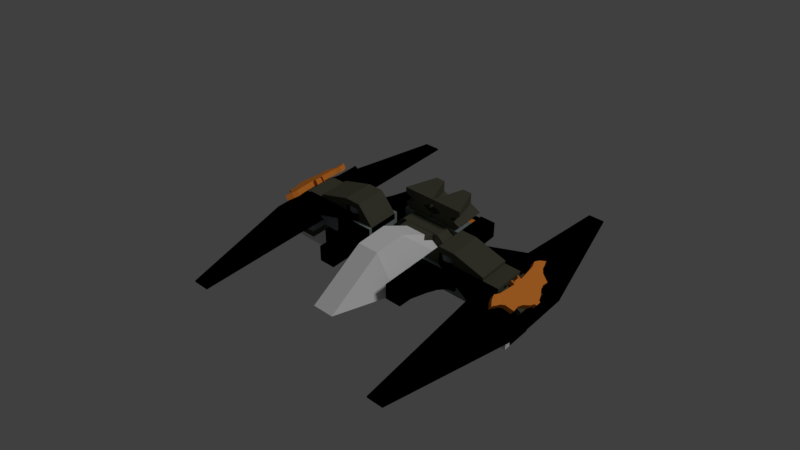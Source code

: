 # Source: completeRoof.blend  (saved by Blender 2.79.0; exported with 4.5.12 LTS)
import bpy
from mathutils import Matrix  # noqa: F401  (used for matrix-valued properties, if any)

bpy.ops.wm.read_factory_settings(use_empty=True)
scene = bpy.context.scene
scene.name = 'Scene'

# ---- collections
col_collection_1 = bpy.data.collections.new('Collection 1'); scene.collection.children.link(col_collection_1)

# ---- materials (node trees are filled in below, after node groups)
mat_transparent = bpy.data.materials.new('Transparent')
mat_transparent.alpha_threshold = 0.0
mat_transparent.use_transparent_shadow = False
mat_transparent.roughness = 0.5
mat_dark_gray = bpy.data.materials.new('Dark gray')
mat_dark_gray.alpha_threshold = 0.0
mat_dark_gray.use_transparent_shadow = False
mat_dark_gray.diffuse_color = (0.07227, 0.07227, 0.05127, 1.0)
mat_dark_gray.roughness = 0.5
mat_dark_gray.line_color = (0.0, 0.0, 0.0, 1.0)
mat_black = bpy.data.materials.new('Black')
mat_black.alpha_threshold = 0.0
mat_black.use_transparent_shadow = False
mat_black.diffuse_color = (0.0, 0.0, 0.0, 1.0)
mat_black.roughness = 0.5
mat_beige = bpy.data.materials.new('Beige')
mat_beige.alpha_threshold = 0.0
mat_beige.use_transparent_shadow = False
mat_beige.diffuse_color = (0.8, 0.2461, 0.03597, 1.0)
mat_beige.roughness = 0.5
mat_light_gray = bpy.data.materials.new('Light gray')
mat_light_gray.alpha_threshold = 0.0
mat_light_gray.use_transparent_shadow = False
mat_light_gray.diffuse_color = (0.2122, 0.2502, 0.2542, 1.0)
mat_light_gray.roughness = 0.5
mat_light_gray.line_color = (0.0, 0.0, 0.0, 1.0)
mat_light_beige = bpy.data.materials.new('Light beige')
mat_light_beige.alpha_threshold = 0.0
mat_light_beige.use_transparent_shadow = False
mat_light_beige.diffuse_color = (0.5333, 0.4621, 0.2961, 1.0)
mat_light_beige.roughness = 0.5
mat_light_beige.line_color = (0.0, 0.0, 0.0, 1.0)
mat_black_001 = bpy.data.materials.new('Black.001')
mat_black_001.alpha_threshold = 0.0
mat_black_001.use_transparent_shadow = False
mat_black_001.diffuse_color = (0.0, 0.0, 0.0, 1.0)
mat_black_001.roughness = 0.5
mat_black_001.line_color = (0.0, 0.0, 0.0, 1.0)
mat_beige_001 = bpy.data.materials.new('Beige.001')
mat_beige_001.alpha_threshold = 0.0
mat_beige_001.use_transparent_shadow = False
mat_beige_001.diffuse_color = (0.8, 0.2461, 0.03597, 1.0)
mat_beige_001.roughness = 0.5
mat_light_gray_001 = bpy.data.materials.new('Light gray.001')
mat_light_gray_001.alpha_threshold = 0.0
mat_light_gray_001.use_transparent_shadow = False
mat_light_gray_001.diffuse_color = (0.2122, 0.2502, 0.2542, 1.0)
mat_light_gray_001.roughness = 0.5
mat_light_gray_001.line_color = (0.0, 0.0, 0.0, 1.0)
mat_dark_gray_001 = bpy.data.materials.new('Dark gray.001')
mat_dark_gray_001.alpha_threshold = 0.0
mat_dark_gray_001.use_transparent_shadow = False
mat_dark_gray_001.diffuse_color = (0.07227, 0.07227, 0.05127, 1.0)
mat_dark_gray_001.roughness = 0.5
mat_dark_gray_001.line_color = (0.0, 0.0, 0.0, 1.0)
mat_black_002 = bpy.data.materials.new('Black.002')
mat_black_002.alpha_threshold = 0.0
mat_black_002.use_transparent_shadow = False
mat_black_002.diffuse_color = (0.0, 0.0, 0.0, 1.0)
mat_black_002.roughness = 0.5
mat_black_002.line_color = (0.0, 0.0, 0.0, 1.0)
mat_beige_002 = bpy.data.materials.new('Beige.002')
mat_beige_002.alpha_threshold = 0.0
mat_beige_002.use_transparent_shadow = False
mat_beige_002.diffuse_color = (0.8, 0.2461, 0.03597, 1.0)
mat_beige_002.roughness = 0.5
mat_light_gray_002 = bpy.data.materials.new('Light gray.002')
mat_light_gray_002.alpha_threshold = 0.0
mat_light_gray_002.use_transparent_shadow = False
mat_light_gray_002.diffuse_color = (0.2122, 0.2502, 0.2542, 1.0)
mat_light_gray_002.roughness = 0.5
mat_light_gray_002.line_color = (0.0, 0.0, 0.0, 1.0)
mat_dark_gray_002 = bpy.data.materials.new('Dark gray.002')
mat_dark_gray_002.alpha_threshold = 0.0
mat_dark_gray_002.use_transparent_shadow = False
mat_dark_gray_002.diffuse_color = (0.07227, 0.07227, 0.05127, 1.0)
mat_dark_gray_002.roughness = 0.5
mat_dark_gray_002.line_color = (0.0, 0.0, 0.0, 1.0)

# ---- material node trees

# ---- world
world_world = bpy.data.worlds.new('World'); scene.world = world_world
world_world.color = (0.05088, 0.05088, 0.05088)
world_world.use_sun_shadow = False
world_world.sun_shadow_jitter_overblur = 0.0
world_world.cycles.sampling_method = 'MANUAL'

# ---- cameras
cam_camera = bpy.data.cameras.new('Camera')
cam_camera.clip_end = 1e+05
cam_camera.lens = 35.0
cam_camera.sensor_width = 32.0
cam_camera.sensor_height = 18.0
cam_camera.ortho_scale = 7.314
cam_camera.dof.focus_distance = 1e+04
cam_camera.dof.aperture_fstop = 128.0

# ---- lights
light_lamp = bpy.data.lights.new('Lamp', 'SUN')
light_lamp.transmission_factor = 0.0
light_lamp.cutoff_distance = 30.0
light_lamp.angle = 0.1993
light_lamp.energy = 1.0
light_lamp.shadow_buffer_clip_start = 1.001
light_lamp.shadow_soft_size = 0.1
light_lamp.shadow_cascade_max_distance = 1000.0

# ---- meshes
me_plane_001 = bpy.data.meshes.new('Plane.001')
me_plane_001.from_pydata([(-336.0, -1902.0, -2.274), (330.7, -1902.0, -2.274), (-1003.0, 98.02, -2.274), (997.3, 98.02, -2.274), (-1003.0, -503.0, -2.274), (-1003.0, -1008.0, -2.274), (-336.0, -1902.0, -2.274), (330.7, -1902.0, -2.274), (997.3, -1008.0, -2.274), (997.3, -503.0, -2.274), (330.7, 98.02, 5.569), (-336.0, 98.02, 5.569), (-336.0, -1008.0, 15.14), (-336.0, -503.0, 15.77), (330.7, -1008.0, 15.14), (330.7, -503.0, 15.77), (-504.8, -145.5, 4.126), (-504.8, -145.5, 7.326), (-504.8, 104.5, 4.126), (-504.8, 104.5, 7.326), (495.2, -145.5, 4.126), (495.2, -145.5, 7.326), (495.2, 104.5, 4.126), (495.2, 104.5, 7.326), (-1521.0, 757.7, -0.7462), (-1521.0, 757.7, 7.254), (-1521.0, 857.7, -0.7462), (-1521.0, 857.7, 7.254), (1479.0, 757.7, -0.7462), (1479.0, 757.7, 7.254), (1479.0, 857.7, -0.7462), (1479.0, 857.7, 7.254), (-1003.0, 657.7, -0.6735), (-1003.0, 657.7, 7.326), (-1003.0, 757.7, -0.6735), (-1003.0, 757.7, 7.326), (997.3, 657.7, -0.6735), (997.3, 657.7, 7.326), (997.3, 757.7, -0.6735), (997.3, 757.7, 7.326), (-1003.0, 345.2, 4.126), (-1003.0, 345.2, 7.326), (-1003.0, 657.7, 4.126), (-1003.0, 657.7, 7.326), (997.3, 345.2, 4.126), (997.3, 345.2, 7.326), (997.3, 657.7, 4.126), (997.3, 657.7, 7.326), (-1003.0, 345.0, -5.474), (-1003.0, 345.0, 4.126), (-1003.0, 595.0, -5.474), (-1003.0, 595.0, 4.126), (997.3, 345.0, -5.474), (997.3, 345.0, 4.126), (997.3, 595.0, -5.474), (997.3, 595.0, 4.126), (4007.0, 86.49, -5.474), (4007.0, 86.49, -2.274), (3999.0, -413.5, -5.474), (3999.0, -413.5, -2.274), (-3992.0, 121.1, -5.474), (-3992.0, 121.1, -2.274), (-4001.0, -378.9, -5.474), (-4001.0, -378.9, -2.274), (-2988.0, 366.8, -5.474), (-2988.0, 366.8, -2.274), (-2992.0, 116.8, -5.474), (-2992.0, 116.8, -2.274), (-3988.0, 371.1, -5.474), (-3988.0, 371.1, -2.274), (-3992.0, 121.1, -5.474), (-3992.0, 121.1, -2.274), (-4005.0, -628.9, -8.674), (-3988.0, 371.1, -8.674), (-2988.0, 366.8, -8.674), (-3005.0, -633.2, -8.674), (-4005.0, -628.9, -5.474), (-3988.0, 371.1, -5.474), (-2988.0, 366.8, -5.474), (-3005.0, -633.2, -5.474), (-3001.0, -383.2, -5.474), (-3001.0, -383.2, -2.274), (-3005.0, -633.2, -5.474), (-3005.0, -633.2, -2.274), (-4001.0, -378.9, -5.474), (-4001.0, -378.9, -2.274), (-4005.0, -628.9, -5.474), (-4005.0, -628.9, -2.274), (-3001.0, -380.7, -16.44), (-3001.0, -380.7, -8.442), (-3003.0, -480.7, -16.44), (-3003.0, -480.7, -8.442), (-4001.0, -376.4, -16.44), (-4001.0, -376.4, -8.442), (-4003.0, -476.4, -16.44), (-4003.0, -476.4, -8.442), (-2992.0, 114.8, -9.218), (-2992.0, 114.8, -8.442), (-2994.0, 14.76, -16.44), (-2994.0, 14.76, -8.442), (-3992.0, 119.1, -9.218), (-3992.0, 119.1, -8.442), (-3994.0, 19.09, -16.44), (-3994.0, 19.09, -8.442), (-2994.0, 16.79, -16.44), (-2994.0, 16.79, -8.442), (-2999.0, -283.2, -16.44), (-2999.0, -283.2, -8.442), (-3994.0, 21.12, -16.44), (-3994.0, 21.12, -8.442), (-3999.0, -278.9, -16.44), (-3999.0, -278.9, -8.442), (-2999.0, -282.0, -16.44), (-2999.0, -282.0, -8.442), (-3001.0, -382.0, -16.44), (-3001.0, -382.0, -8.442), (-3999.0, -277.7, -16.44), (-3999.0, -277.7, -8.442), (-4001.0, -377.7, -16.44), (-4001.0, -377.7, -8.442), (4007.0, 84.46, -9.218), (4007.0, 84.46, -8.442), (4006.0, -15.54, -16.44), (4006.0, -15.54, -8.442), (3007.0, 88.79, -9.218), (3007.0, 88.79, -8.442), (3006.0, -11.21, -16.44), (3006.0, -11.21, -8.442), (4006.0, -13.51, -16.44), (4006.0, -13.51, -8.442), (4001.0, -313.5, -16.44), (4001.0, -313.5, -8.442), (3006.0, -9.177, -16.44), (3006.0, -9.177, -8.442), (3001.0, -309.2, -16.44), (3001.0, -309.2, -8.442), (4001.0, -312.3, -16.44), (4001.0, -312.3, -8.442), (3999.0, -412.3, -16.44), (3999.0, -412.3, -8.442), (3001.0, -308.0, -16.44), (3001.0, -308.0, -8.442), (2999.0, -408.0, -16.44), (2999.0, -408.0, -8.442), (2995.0, -659.2, -8.674), (3012.0, 340.8, -8.674), (4012.0, 336.5, -8.674), (3995.0, -663.5, -8.674), (2995.0, -659.2, -5.474), (3012.0, 340.8, -5.474), (4012.0, 336.5, -5.474), (3995.0, -663.5, -5.474), (4012.0, 336.5, -5.474), (4012.0, 336.5, -2.274), (4007.0, 86.49, -5.474), (4007.0, 86.49, -2.274), (3012.0, 340.8, -5.474), (3012.0, 340.8, -2.274), (3008.0, 90.82, -5.474), (3008.0, 90.82, -2.274), (3999.0, -413.5, -5.474), (3999.0, -413.5, -2.274), (3995.0, -663.5, -5.474), (3995.0, -663.5, -2.274), (2999.0, -409.2, -5.474), (2999.0, -409.2, -2.274), (2995.0, -659.2, -5.474), (2995.0, -659.2, -2.274), (3999.0, -411.0, -16.44), (3999.0, -411.0, -8.442), (3997.0, -511.0, -16.44), (3997.0, -511.0, -8.442), (2999.0, -406.7, -16.44), (2999.0, -406.7, -8.442), (2997.0, -506.7, -16.44), (2997.0, -506.7, -8.442), (1024.0, 343.6, -5.474), (647.1, 346.2, 7.379), (1020.0, 93.59, -5.474), (642.8, 96.26, 7.379), (-1025.0, 352.5, -5.474), (-653.2, 352.1, 7.34), (-1030.0, 102.5, -5.474), (-657.5, 102.1, 7.34), (1022.0, 218.6, -5.474), (1024.0, 343.6, 0.9265), (644.9, 221.3, 7.379), (1020.0, 93.59, 0.9265), (-4.832, 98.02, -5.474), (-4.832, 98.02, 7.326), (-1030.0, 102.5, 0.9265), (-1028.0, 227.5, -5.474), (-655.4, 227.1, 7.34), (-1025.0, 352.5, 0.9265), (-0.5037, 348.0, -5.474), (-0.5037, 348.0, 7.326), (-2.668, 223.0, 7.326), (-2.668, 223.0, -5.474), (-0.5037, 348.0, 0.9265), (-1028.0, 227.5, 0.9265), (-4.832, 98.02, 0.9265), (1022.0, 218.6, 0.9265), (1023.0, 281.1, -5.474), (898.3, 343.4, 4.122), (643.9, 158.8, 7.379), (1020.0, 93.59, -2.274), (507.6, 95.81, -5.474), (-517.3, 100.2, 7.326), (-1030.0, 102.5, -2.274), (-1029.0, 165.0, -5.474), (-654.3, 289.6, 7.34), (-1025.0, 352.5, -2.274), (-513.0, 350.2, -5.474), (512.0, 345.8, 7.326), (1021.0, 156.1, -5.474), (1024.0, 343.6, -2.274), (646.0, 283.7, 7.379), (893.9, 93.45, 4.122), (-517.3, 100.2, -5.474), (507.6, 95.81, 7.326), (-881.0, 101.8, 4.126), (-1027.0, 290.0, -5.474), (-656.5, 164.6, 7.34), (-876.6, 351.8, 4.126), (512.0, 345.8, -5.474), (-513.0, 350.2, 7.326), (-1.586, 285.5, 7.326), (-3.75, 160.5, 7.326), (-515.1, 225.2, 7.326), (509.8, 220.8, 7.326), (-1.586, 285.5, -5.474), (-3.75, 160.5, -5.474), (509.8, 220.8, -5.474), (-515.1, 225.2, -5.474), (512.0, 345.8, 0.9265), (-513.0, 350.2, 0.9265), (-0.5037, 348.0, -2.274), (-0.5037, 348.0, 4.126), (-1027.0, 290.0, 0.9265), (-1029.0, 165.0, 0.9265), (-1028.0, 227.5, -2.274), (-878.8, 226.8, 4.126), (-517.3, 100.2, 0.9265), (507.6, 95.81, 0.9265), (-4.832, 98.02, -2.274), (-4.832, 98.02, 4.126), (1021.0, 156.1, 0.9265), (1023.0, 281.1, 0.9265), (1022.0, 218.6, -2.274), (896.1, 218.4, 4.122), (897.2, 280.9, 4.122), (1023.0, 281.1, -2.274), (1021.0, 156.1, -2.274), (507.6, 95.81, 4.126), (507.6, 95.81, -2.274), (-517.3, 100.2, -2.274), (-879.9, 164.3, 4.126), (-1029.0, 165.0, -2.274), (-1027.0, 290.0, -2.274), (-513.0, 350.2, 4.126), (-513.0, 350.2, -2.274), (512.0, 345.8, -2.274), (-516.2, 162.7, -5.474), (508.7, 158.3, -5.474), (510.9, 283.3, -5.474), (508.7, 158.3, 7.326), (-516.2, 162.7, 7.326), (-514.1, 287.7, 7.326), (510.9, 283.3, 7.326), (-514.1, 287.7, -5.474), (512.0, 345.8, 4.126), (-877.7, 289.3, 4.126), (-517.3, 100.2, 4.126), (895.0, 155.9, 4.122), (151.7, 357.7, 7.326), (-2.668, 357.7, 10.13), (151.7, 857.7, 7.326), (-2.668, 857.7, 10.13), (842.9, 357.7, 7.326), (997.3, 357.7, 10.13), (842.9, 857.7, 7.326), (997.3, 857.7, 10.13), (327.8, 357.7, 12.93), (-1.566, 357.7, 18.53), (351.6, 857.7, 12.93), (351.0, 857.7, 18.53), (669.1, 357.7, 12.93), (998.4, 357.7, 18.53), (645.9, 857.7, 12.93), (645.9, 857.7, 18.53), (645.9, 857.7, 15.73), (998.4, 357.7, 15.73), (-1.566, 357.7, 15.73), (351.6, 857.7, 15.73), (659.6, 357.7, 12.93), (997.2, 357.7, 10.13), (659.6, 857.7, 12.93), (997.2, 857.7, 10.13), (335.2, 357.7, 12.94), (-2.754, 357.7, 10.14), (335.2, 857.7, 12.94), (-2.754, 857.7, 10.14), (-672.2, 357.7, 12.93), (-1002.0, 357.7, 18.53), (-648.4, 857.7, 12.93), (-649.0, 857.7, 18.53), (-330.9, 357.7, 12.93), (-1.566, 357.7, 18.53), (-354.1, 857.7, 12.93), (-354.1, 857.7, 18.53), (-354.1, 857.7, 15.73), (-1.566, 357.7, 15.73), (-1002.0, 357.7, 15.73), (-648.4, 857.7, 15.73), (-848.3, 357.7, 7.326), (-1003.0, 357.7, 10.13), (-848.3, 857.7, 7.326), (-1003.0, 857.7, 10.13), (-157.1, 357.7, 7.326), (-2.668, 357.7, 10.13), (-157.1, 857.7, 7.326), (-2.668, 857.7, 10.13), (-340.4, 357.7, 12.93), (-2.755, 357.7, 10.13), (-340.4, 857.7, 12.93), (-2.755, 857.7, 10.13), (-664.8, 357.7, 12.94), (-1003.0, 357.7, 10.14), (-664.8, 857.7, 12.94), (-1003.0, 857.7, 10.14), (495.2, -395.5, -2.274), (495.2, -395.5, -1.429), (-504.8, -395.5, -2.274), (-504.8, -395.5, -1.429), (495.2, -145.5, -2.274), (495.2, -145.5, 4.126), (-504.8, -145.5, -2.274), (-504.8, -145.5, 4.126), (-504.8, -145.5, -2.274), (-504.8, -145.5, 4.126), (-504.8, 104.5, -2.274), (-504.8, 104.5, 4.126), (495.2, -145.5, -2.274), (495.2, -145.5, 4.126), (495.2, 104.5, -2.274), (495.2, 104.5, 4.126)], [], [(15, 9, 3, 10), (4, 13, 11, 2), (13, 15, 10, 11), (0, 6, 12, 5), (5, 12, 13, 4), (6, 7, 14, 12), (12, 14, 15, 13), (7, 1, 8, 14), (14, 8, 9, 15), (16, 17, 19, 18), (18, 19, 23, 22), (22, 23, 21, 20), (20, 21, 17, 16), (18, 22, 20, 16), (23, 19, 17, 21), (24, 25, 27, 26), (26, 27, 31, 30), (30, 31, 29, 28), (28, 29, 25, 24), (26, 30, 28, 24), (31, 27, 25, 29), (32, 33, 35, 34), (34, 35, 39, 38), (38, 39, 37, 36), (36, 37, 33, 32), (34, 38, 36, 32), (39, 35, 33, 37), (40, 41, 43, 42), (42, 43, 47, 46), (46, 47, 45, 44), (44, 45, 41, 40), (42, 46, 44, 40), (47, 43, 41, 45), (48, 49, 51, 50), (50, 51, 55, 54), (54, 55, 53, 52), (52, 53, 49, 48), (50, 54, 52, 48), (55, 51, 49, 53), (56, 57, 59, 58), (58, 59, 63, 62), (62, 63, 61, 60), (60, 61, 57, 56), (58, 62, 60, 56), (63, 59, 57, 61), (64, 65, 67, 66), (66, 67, 71, 70), (70, 71, 69, 68), (68, 69, 65, 64), (66, 70, 68, 64), (71, 67, 65, 69), (72, 73, 74, 75), (76, 79, 78, 77), (72, 76, 77, 73), (73, 77, 78, 74), (74, 78, 79, 75), (76, 72, 75, 79), (80, 81, 83, 82), (82, 83, 87, 86), (86, 87, 85, 84), (84, 85, 81, 80), (82, 86, 84, 80), (87, 83, 81, 85), (88, 89, 91, 90), (90, 91, 95, 94), (94, 95, 93, 92), (92, 93, 89, 88), (90, 94, 92, 88), (95, 91, 89, 93), (96, 97, 99, 98), (98, 99, 103, 102), (102, 103, 101, 100), (100, 101, 97, 96), (98, 102, 100, 96), (103, 99, 97, 101), (104, 105, 107, 106), (106, 107, 111, 110), (110, 111, 109, 108), (108, 109, 105, 104), (106, 110, 108, 104), (111, 107, 105, 109), (112, 113, 115, 114), (114, 115, 119, 118), (118, 119, 117, 116), (116, 117, 113, 112), (114, 118, 116, 112), (119, 115, 113, 117), (120, 121, 123, 122), (122, 123, 127, 126), (126, 127, 125, 124), (124, 125, 121, 120), (122, 126, 124, 120), (127, 123, 121, 125), (128, 129, 131, 130), (130, 131, 135, 134), (134, 135, 133, 132), (132, 133, 129, 128), (130, 134, 132, 128), (135, 131, 129, 133), (136, 137, 139, 138), (138, 139, 143, 142), (142, 143, 141, 140), (140, 141, 137, 136), (138, 142, 140, 136), (143, 139, 137, 141), (144, 145, 146, 147), (148, 151, 150, 149), (144, 148, 149, 145), (145, 149, 150, 146), (146, 150, 151, 147), (148, 144, 147, 151), (152, 153, 155, 154), (154, 155, 159, 158), (158, 159, 157, 156), (156, 157, 153, 152), (154, 158, 156, 152), (159, 155, 153, 157), (160, 161, 163, 162), (162, 163, 167, 166), (166, 167, 165, 164), (164, 165, 161, 160), (162, 166, 164, 160), (167, 163, 161, 165), (168, 169, 171, 170), (170, 171, 175, 174), (174, 175, 173, 172), (172, 173, 169, 168), (170, 174, 172, 168), (175, 171, 169, 173), (273, 204, 179, 217), (272, 207, 183, 220), (271, 210, 181, 223), (270, 213, 177, 203), (269, 221, 180, 212), (268, 216, 177, 213), (267, 226, 195, 225), (266, 227, 196, 228), (265, 204, 186, 229), (264, 230, 194, 224), (263, 231, 197, 232), (262, 209, 191, 233), (261, 234, 185, 215), (260, 235, 198, 236), (259, 225, 195, 237), (258, 238, 193, 211), (257, 239, 199, 240), (256, 222, 192, 241), (255, 242, 190, 208), (254, 243, 200, 244), (253, 219, 189, 245), (252, 246, 187, 205), (251, 247, 201, 248), (250, 216, 186, 249), (247, 250, 249, 201), (185, 203, 250, 247), (203, 177, 216, 250), (202, 251, 248, 184), (176, 215, 251, 202), (215, 185, 247, 251), (214, 252, 205, 178), (184, 248, 252, 214), (248, 201, 246, 252), (243, 253, 245, 200), (187, 217, 253, 243), (217, 179, 219, 253), (206, 254, 244, 188), (178, 205, 254, 206), (205, 187, 243, 254), (218, 255, 208, 182), (188, 244, 255, 218), (244, 200, 242, 255), (239, 256, 241, 199), (190, 220, 256, 239), (220, 183, 222, 256), (209, 257, 240, 191), (182, 208, 257, 209), (208, 190, 239, 257), (221, 258, 211, 180), (191, 240, 258, 221), (240, 199, 238, 258), (235, 259, 237, 198), (193, 223, 259, 235), (223, 181, 225, 259), (212, 260, 236, 194), (180, 211, 260, 212), (211, 193, 235, 260), (224, 261, 215, 176), (194, 236, 261, 224), (236, 198, 234, 261), (231, 262, 233, 197), (188, 218, 262, 231), (218, 182, 209, 262), (214, 263, 232, 184), (178, 206, 263, 214), (206, 188, 231, 263), (202, 264, 224, 176), (184, 232, 264, 202), (232, 197, 230, 264), (227, 265, 229, 196), (189, 219, 265, 227), (219, 179, 204, 265), (222, 266, 228, 192), (183, 207, 266, 222), (207, 189, 227, 266), (210, 267, 225, 181), (192, 228, 267, 210), (228, 196, 226, 267), (226, 268, 213, 195), (196, 229, 268, 226), (229, 186, 216, 268), (230, 269, 212, 194), (197, 233, 269, 230), (233, 191, 221, 269), (234, 270, 203, 185), (198, 237, 270, 234), (237, 195, 213, 270), (238, 271, 223, 193), (199, 241, 271, 238), (241, 192, 210, 271), (242, 272, 220, 190), (200, 245, 272, 242), (245, 189, 207, 272), (246, 273, 217, 187), (201, 249, 273, 246), (249, 186, 204, 273), (274, 275, 277, 276), (276, 277, 281, 280), (280, 281, 279, 278), (278, 279, 275, 274), (276, 280, 278, 274), (281, 277, 275, 279), (292, 283, 285, 293), (284, 293, 285, 289, 290, 288), (290, 289, 287, 291), (286, 291, 287, 283, 292, 282), (284, 288, 286, 282), (289, 285, 283, 287), (288, 290, 291, 286), (282, 292, 293, 284), (294, 295, 297, 296), (296, 297, 301, 300), (300, 301, 299, 298), (298, 299, 295, 294), (296, 300, 298, 294), (301, 297, 295, 299), (312, 303, 305, 313), (304, 313, 305, 309, 310, 308), (310, 309, 307, 311), (306, 311, 307, 303, 312, 302), (304, 308, 306, 302), (309, 305, 303, 307), (308, 310, 311, 306), (302, 312, 313, 304), (314, 315, 317, 316), (316, 317, 321, 320), (320, 321, 319, 318), (318, 319, 315, 314), (316, 320, 318, 314), (321, 317, 315, 319), (322, 323, 325, 324), (324, 325, 329, 328), (328, 329, 327, 326), (326, 327, 323, 322), (324, 328, 326, 322), (329, 325, 323, 327), (330, 331, 333, 332), (332, 333, 337, 336), (336, 337, 335, 334), (334, 335, 331, 330), (332, 336, 334, 330), (337, 333, 331, 335), (338, 339, 341, 340), (340, 341, 345, 344), (344, 345, 343, 342), (342, 343, 339, 338), (340, 344, 342, 338), (345, 341, 339, 343)])
me_plane_001.polygons.foreach_set('material_index', [0, 0, 0, 0, 0, 0, 0, 0, 0, 1, 1, 1, 1, 1, 1, 2, 2, 2, 2, 2, 2, 3, 3, 3, 3, 3, 3, 4, 4, 4, 4, 4, 4, 4, 4, 4, 4, 4, 4, 4, 4, 4, 4, 4, 4, 4, 4, 4, 4, 4, 4, 1, 1, 1, 1, 1, 1, 4, 4, 4, 4, 4, 4, 0, 0, 0, 0, 0, 0, 2, 2, 2, 2, 2, 2, 2, 2, 2, 2, 2, 2, 2, 2, 2, 2, 2, 2, 2, 2, 2, 2, 2, 2, 2, 2, 2, 2, 2, 2, 2, 2, 2, 2, 2, 2, 1, 1, 1, 1, 1, 1, 4, 4, 4, 4, 4, 4, 4, 4, 4, 4, 4, 4, 0, 0, 0, 0, 0, 0, 1, 1, 1, 1, 1, 1, 1, 1, 1, 1, 1, 1, 1, 1, 1, 1, 1, 1, 1, 1, 1, 1, 1, 1, 1, 1, 1, 1, 1, 1, 1, 1, 1, 1, 1, 1, 1, 1, 1, 1, 1, 1, 1, 1, 1, 1, 1, 1, 1, 1, 1, 1, 1, 1, 1, 1, 1, 1, 1, 1, 1, 1, 1, 1, 1, 1, 1, 1, 1, 1, 1, 1, 1, 1, 1, 1, 1, 1, 1, 1, 1, 1, 1, 1, 1, 1, 1, 1, 1, 1, 1, 1, 1, 1, 1, 1, 1, 1, 1, 1, 1, 1, 1, 1, 1, 1, 1, 1, 1, 1, 1, 1, 1, 1, 1, 1, 1, 1, 1, 1, 1, 1, 1, 1, 1, 1, 1, 1, 1, 1, 1, 1, 1, 1, 1, 1, 5, 5, 5, 5, 5, 5, 2, 2, 2, 2, 2, 2])
me_plane_001.materials.append(mat_transparent)
me_plane_001.materials.append(mat_dark_gray)
me_plane_001.materials.append(mat_black)
me_plane_001.materials.append(mat_beige)
me_plane_001.materials.append(mat_light_gray)
me_plane_001.materials.append(mat_light_beige)
me_plane_001.use_remesh_preserve_volume = False
me_plane_001.use_remesh_preserve_attributes = False
me_plane_001.use_mirror_vertex_groups = False
me_plane_001.update()
me_cube_002 = bpy.data.meshes.new('Cube.002')
me_cube_002.from_pydata([(1.8e-05, -0.5646, -2.213), (1.8e-05, -2.565, -2.213), (-2.0, -1.234, -2.213), (-2.0, -0.5646, -2.213), (1.848e-05, -0.5646, -0.2126), (1.735e-05, -2.565, -2.045), (-2.0, -1.234, -2.045), (-2.0, -0.5646, -2.045), (1.788e-05, -1.234, -0.2126), (-2.0, -1.234, -2.045), (-0.4, -0.5646, -0.2126), (-0.4, -2.565, -2.045), (-0.4, -1.234, -0.2126), (-0.4, -2.565, -2.213), (-0.24, 2.113, -1.879), (-0.24, 0.5065, -1.879), (-0.84, 2.113, -1.879), (-0.2718, 0.5065, -1.879), (-0.24, 1.444, -1.879), (-0.24, 1.134, -1.879), (-0.24, 0.7819, -1.879), (-0.283, 0.7819, -1.879), (-0.4816, 1.216, -1.879), (-0.84, 1.444, -1.879), (-0.54, 2.113, -1.879), (-0.24, 0.6442, -1.879), (-0.2559, 0.5065, -1.879), (-0.84, 1.779, -1.879), (-0.24, 1.779, -1.879), (-0.24, 1.289, -1.879), (-0.24, 0.9579, -1.879), (-0.2718, 0.6442, -1.879), (-0.367, 1.038, -1.879), (-0.6681, 1.426, -1.879), (-0.54, 1.444, -1.879), (-0.2982, 1.134, -1.879), (-0.2681, 0.7819, -1.879), (-0.2752, 0.9579, -1.879), (-0.447, 1.289, -1.879), (-0.54, 1.779, -1.879), (-0.2619, 0.6442, -1.879), (-0.24, 2.113, -0.2126), (-0.24, 0.5065, -0.2126), (-0.84, 2.113, -0.2126), (-0.2718, 0.5065, -0.2126), (-0.24, 1.444, -0.2126), (-0.24, 1.134, -0.2126), (-0.24, 0.7819, -0.2126), (-0.283, 0.7819, -0.2126), (-0.4816, 1.216, -0.2126), (-0.84, 1.444, -0.2126), (-0.54, 2.113, -0.2126), (-0.24, 0.6442, -0.2126), (-0.2559, 0.5065, -0.2126), (-0.84, 1.779, -0.2126), (-0.24, 1.779, -0.2126), (-0.24, 1.289, -0.2126), (-0.24, 0.9579, -0.2126), (-0.2718, 0.6442, -0.2126), (-0.367, 1.038, -0.2126), (-0.6681, 1.426, -0.2126), (-0.54, 1.444, -0.2126), (-0.2982, 1.134, -0.2126), (-0.2681, 0.7819, -0.2126), (-0.2752, 0.9579, -0.2126), (-0.447, 1.289, -0.2126), (-0.54, 1.779, -0.2126), (-0.2619, 0.6442, -0.2126), (0.4979, -1.548, 0.1694), (-0.4996, -1.548, 0.1694), (0.4979, -1.548, 0.1694), (0.4979, -1.548, 0.1694), (0.4979, -1.548, 0.1694), (0.4661, -1.572, 0.1348), (-0.4748, -1.567, 0.1415), (-0.4996, -1.548, 0.1694), (-0.4996, -1.548, 0.1694), (-0.4996, -1.548, 0.1694), (-0.4331, -1.397, 0.3861), (-0.3666, -1.321, 0.4944), (-0.3001, -1.397, 0.3861), (-0.05652, -1.321, 0.4944), (-0.0463, -1.321, 0.4944), (-0.03413, -1.397, 0.3861), (0.05291, -1.397, 0.3861), (0.05291, -1.321, 0.4944), (0.06377, -1.321, 0.4944), (0.2984, -1.397, 0.3861), (0.3649, -1.321, 0.4944), (0.4314, -1.397, 0.3861), (0.4314, -1.623, 0.06108), (0.4314, -1.548, 0.1694), (0.4314, -1.472, 0.2777), (0.4314, -1.397, 0.3861), (0.3463, -1.77, -0.151), (0.3907, -1.645, -0.02426), (0.3649, -1.548, 0.1694), (0.3649, -1.472, 0.2777), (0.3649, -1.397, 0.3861), (0.3141, -2.07, -0.5812), (0.2984, -1.623, 0.06108), (0.2984, -1.548, 0.1694), (0.2984, -1.397, 0.3861), (0.2984, -1.397, 0.3863), (0.2319, -2.042, -0.5419), (0.2319, -1.623, 0.06108), (0.2319, -1.548, 0.1694), (0.2319, -1.426, 0.3448), (0.1654, -2.105, -0.6321), (0.1654, -1.623, 0.06108), (0.1654, -1.548, 0.1694), (0.06377, -1.472, 0.2777), (0.06377, -1.397, 0.3861), (0.09887, -2.247, -0.8353), (0.09887, -1.623, 0.06108), (0.09887, -1.548, 0.1694), (0.05291, -1.472, 0.2777), (0.03237, -1.397, 0.3861), (0.03237, -2.379, -1.025), (0.0389, -2.312, -0.9299), (0.03237, -1.623, 0.06108), (0.03237, -1.548, 0.1694), (0.03237, -1.472, 0.2777), (0.03237, -1.472, 0.2777), (-0.03413, -2.379, -1.025), (-0.04041, -2.316, -0.94), (-0.03413, -1.623, 0.06108), (-0.03413, -1.548, 0.1694), (-0.03413, -1.472, 0.2777), (-0.03413, -1.472, 0.2777), (-0.1006, -2.247, -0.8353), (-0.1006, -1.623, 0.06108), (-0.1006, -1.548, 0.1694), (-0.0463, -1.472, 0.2777), (-0.03413, -1.472, 0.2777), (-0.1671, -2.105, -0.6321), (-0.1671, -1.623, 0.06108), (-0.1671, -1.548, 0.1694), (-0.05652, -1.472, 0.2777), (-0.05652, -1.397, 0.3861), (-0.2336, -2.042, -0.5419), (-0.2336, -1.623, 0.06108), (-0.2336, -1.548, 0.1694), (-0.2336, -1.426, 0.3448), (-0.3001, -2.07, -0.5812), (-0.3001, -1.623, 0.06108), (-0.3001, -1.548, 0.1694), (-0.3001, -1.397, 0.3861), (-0.3001, -1.397, 0.3861), (-0.343, -1.77, -0.151), (-0.3956, -1.642, -0.0004406), (-0.3666, -1.548, 0.1694), (-0.3666, -1.472, 0.2777), (-0.3666, -1.397, 0.3861), (-0.4331, -1.623, 0.06108), (-0.4331, -1.548, 0.1694), (-0.4331, -1.472, 0.2777), (-0.4331, -1.397, 0.3861), (0.4979, -1.662, 0.6558), (-0.4996, -1.662, 0.6558), (0.4979, -1.662, 0.6558), (0.4979, -1.662, 0.6558), (0.4979, -1.662, 0.6558), (0.4661, -1.686, 0.6212), (-0.4748, -1.681, 0.6278), (-0.4996, -1.662, 0.6558), (-0.4996, -1.662, 0.6558), (-0.4996, -1.662, 0.6558), (-0.4331, -1.511, 0.8724), (-0.3666, -1.435, 0.9808), (-0.3001, -1.511, 0.8724), (-0.05651, -1.435, 0.9808), (-0.0463, -1.435, 0.9808), (-0.03412, -1.511, 0.8724), (0.05292, -1.511, 0.8724), (0.05292, -1.435, 0.9808), (0.06377, -1.435, 0.9808), (0.2984, -1.511, 0.8724), (0.3649, -1.435, 0.9808), (0.4314, -1.511, 0.8724), (0.4314, -1.737, 0.5474), (0.4314, -1.662, 0.6558), (0.4314, -1.586, 0.7641), (0.4314, -1.511, 0.8724), (0.3463, -1.884, 0.3354), (0.3907, -1.759, 0.4621), (0.3649, -1.662, 0.6558), (0.3649, -1.586, 0.7641), (0.3649, -1.511, 0.8724), (0.3141, -2.184, -0.09482), (0.2984, -1.737, 0.5474), (0.2984, -1.662, 0.6558), (0.2984, -1.511, 0.8724), (0.2984, -1.511, 0.8727), (0.2319, -2.156, -0.05554), (0.2319, -1.737, 0.5474), (0.2319, -1.662, 0.6558), (0.2319, -1.54, 0.8311), (0.1654, -2.219, -0.1457), (0.1654, -1.737, 0.5474), (0.1654, -1.662, 0.6558), (0.06377, -1.586, 0.7641), (0.06377, -1.511, 0.8724), (0.09888, -2.36, -0.3489), (0.09888, -1.737, 0.5474), (0.09888, -1.662, 0.6558), (0.05292, -1.586, 0.7641), (0.03238, -1.511, 0.8724), (0.03238, -2.493, -0.539), (0.03891, -2.426, -0.4435), (0.03238, -1.737, 0.5474), (0.03238, -1.662, 0.6558), (0.03238, -1.586, 0.7641), (0.03238, -1.586, 0.7641), (-0.03412, -2.493, -0.539), (-0.04041, -2.43, -0.4537), (-0.03412, -1.737, 0.5474), (-0.03412, -1.662, 0.6558), (-0.03412, -1.586, 0.7641), (-0.03412, -1.586, 0.7641), (-0.1006, -2.36, -0.3489), (-0.1006, -1.737, 0.5474), (-0.1006, -1.662, 0.6558), (-0.0463, -1.586, 0.7641), (-0.03412, -1.586, 0.7641), (-0.1671, -2.219, -0.1457), (-0.1671, -1.737, 0.5474), (-0.1671, -1.662, 0.6558), (-0.05651, -1.586, 0.7641), (-0.05651, -1.511, 0.8724), (-0.2336, -2.156, -0.05554), (-0.2336, -1.737, 0.5474), (-0.2336, -1.662, 0.6558), (-0.2336, -1.54, 0.8311), (-0.3001, -2.184, -0.09482), (-0.3001, -1.737, 0.5474), (-0.3001, -1.662, 0.6558), (-0.3001, -1.511, 0.8724), (-0.3001, -1.511, 0.8724), (-0.343, -1.884, 0.3354), (-0.3956, -1.756, 0.4859), (-0.3666, -1.662, 0.6558), (-0.3666, -1.586, 0.7641), (-0.3666, -1.511, 0.8724), (-0.4331, -1.737, 0.5474), (-0.4331, -1.662, 0.6558), (-0.4331, -1.586, 0.7641), (-0.4331, -1.511, 0.8724), (-0.2, -0.5646, -1.879), (-0.2, -0.5646, -0.2126), (-0.2, 2.113, -1.879), (-0.2, 2.113, -0.2126), (-0.24, -0.5646, -1.879), (-0.24, -0.5646, -0.2126), (-0.24, 2.113, -1.879), (-0.24, 2.113, -0.2126), (-0.09998, 1.444, 0.4541), (-0.09998, 1.444, 1.121), (-0.1195, 1.437, 0.4541), (-0.1195, 1.437, 1.121), (-0.1383, 1.418, 0.4541), (-0.1383, 1.418, 1.121), (-0.1555, 1.387, 0.4541), (-0.1555, 1.387, 1.121), (-0.1707, 1.346, 0.4541), (-0.1707, 1.346, 1.121), (-0.1831, 1.295, 0.4541), (-0.1831, 1.295, 1.121), (-0.1924, 1.237, 0.4541), (-0.1924, 1.237, 1.121), (-0.1981, 1.174, 0.4541), (-0.1981, 1.174, 1.121), (-0.2, 1.109, 0.4541), (-0.2, 1.109, 1.121), (-0.1981, 1.044, 0.4541), (-0.1981, 1.044, 1.121), (-0.1924, 0.981, 0.4541), (-0.1924, 0.981, 1.121), (-0.1831, 0.9231, 0.4541), (-0.1831, 0.9231, 1.121), (-0.1707, 0.8724, 0.4541), (-0.1707, 0.8724, 1.121), (-0.1555, 0.8307, 0.4541), (-0.1555, 0.8307, 1.121), (-0.1383, 0.7998, 0.4541), (-0.1383, 0.7998, 1.121), (-0.1195, 0.7808, 0.4541), (-0.1195, 0.7808, 1.121), (-0.09998, 0.7743, 0.4541), (-0.09998, 0.7743, 1.121), (-0.08047, 0.7808, 0.4541), (-0.08047, 0.7808, 1.121), (-0.06171, 0.7998, 0.4541), (-0.06171, 0.7998, 1.121), (-0.04443, 0.8307, 0.4541), (-0.04443, 0.8307, 1.121), (-0.02927, 0.8724, 0.4541), (-0.02927, 0.8724, 1.121), (-0.01684, 0.9231, 0.4541), (-0.01684, 0.9231, 1.121), (-0.007595, 0.981, 0.4541), (-0.007595, 0.981, 1.121), (-0.001904, 1.044, 0.4541), (-0.001904, 1.044, 1.121), (1.735e-05, 1.109, 0.4541), (1.735e-05, 1.109, 1.121), (-0.001904, 1.174, 0.4541), (-0.001904, 1.174, 1.121), (-0.007595, 1.237, 0.4541), (-0.007595, 1.237, 1.121), (-0.01684, 1.295, 0.4541), (-0.01684, 1.295, 1.121), (-0.02927, 1.346, 0.4541), (-0.02927, 1.346, 1.121), (-0.04443, 1.387, 0.4541), (-0.04443, 1.387, 1.121), (-0.06171, 1.418, 0.4541), (-0.06171, 1.418, 1.121), (-0.08047, 1.437, 0.4541), (-0.08047, 1.437, 1.121), (1.848e-05, -0.5646, -2.213), (1.872e-05, -2.565, -2.213), (2.0, -1.234, -2.213), (2.0, -0.5646, -2.213), (1.812e-05, -0.5646, -0.2126), (1.931e-05, -2.565, -2.045), (2.0, -1.234, -2.045), (2.0, -0.5646, -2.045), (1.872e-05, -1.234, -0.2126), (2.0, -1.234, -2.045), (0.4, -0.5646, -0.2126), (0.4, -2.565, -2.045), (0.4, -1.234, -0.2126), (0.4, -2.565, -2.213), (0.2, -0.5646, -2.213), (0.2, -0.5646, -1.546), (0.2, 2.113, -2.213), (0.2, 2.113, -1.546), (-0.2, -0.5646, -2.213), (-0.2, -0.5646, -1.546), (-0.2, 2.113, -2.213), (-0.2, 2.113, -1.546), (0.2, -0.5646, -1.546), (0.2, -0.5646, -0.8792), (0.2, 2.113, -1.546), (0.2, 2.113, -0.8792), (-0.2, -0.5646, -1.546), (-0.2, -0.5646, -0.8792), (-0.2, 2.113, -1.546), (-0.2, 2.113, -0.8792), (0.2, -0.5646, -0.8792), (0.2, -0.5646, -0.2126), (0.2, 2.113, -0.8792), (0.2, 2.113, -0.2126), (-0.2, -0.5646, -0.8792), (-0.2, -0.5646, -0.2126), (-0.2, 2.113, -0.8792), (-0.2, 2.113, -0.2126), (1.764e-05, -1.234, -0.2126), (1.764e-05, -1.234, 0.4541), (1.758e-05, 0.1049, -0.2126), (1.758e-05, 0.1049, 0.4541), (-0.2, -1.234, -0.2126), (-0.2, -1.234, 0.4541), (-0.2, 0.1049, -0.2126), (-0.2, 0.1049, 0.4541), (0.2, -1.234, -0.2126), (0.2, -1.234, 0.4541), (0.2, 0.1049, -0.2126), (0.2, 0.1049, 0.4541), (1.764e-05, -1.234, -0.2126), (1.764e-05, -1.234, 0.4541), (1.758e-05, 0.1049, -0.2126), (1.758e-05, 0.1049, 0.4541), (0.58, -1.234, -0.2126), (0.58, -1.234, 0.4541), (0.2, 1.444, -0.2126), (0.2, 1.444, 0.4541), (-0.58, -1.234, -0.2126), (-0.58, -1.234, 0.4541), (-0.2, 1.444, -0.2126), (-0.2, 1.444, 0.4541), (0.3267, 0.5512, -0.2126), (0.4534, -0.3414, -0.2126), (0.58, -1.234, 0.009655), (0.58, -1.234, 0.2319), (0.4534, -0.3414, 0.4541), (0.3267, 0.5512, 0.4541), (0.2, 1.444, 0.2319), (0.2, 1.444, 0.009655), (-0.06665, 1.444, -0.2126), (0.06668, 1.444, -0.2126), (0.06668, 1.444, 0.4541), (-0.06665, 1.444, 0.4541), (-0.2, 1.444, 0.2319), (-0.2, 1.444, 0.009655), (-0.4533, -0.3414, -0.2126), (-0.3266, 0.5512, -0.2126), (-0.3266, 0.5512, 0.4541), (-0.4533, -0.3414, 0.4541), (-0.58, -1.234, 0.2319), (-0.58, -1.234, 0.009655), (0.2, -1.234, -0.2126), (-0.2, -1.234, -0.2126), (-0.2, -1.234, 0.4541), (0.2, -1.234, 0.4541), (-0.1089, 0.5512, 0.4541), (-0.2, 0.1049, 0.4541), (0.1089, 0.5512, 0.4541), (0.2, 0.1049, 0.4541), (0.1089, 0.5512, -0.2126), (0.1511, -0.3414, -0.2126), (-0.1089, 0.5512, -0.2126), (-0.1511, -0.3414, -0.2126), (-0.2, -1.234, 0.009655), (0.2, -1.234, 0.009655), (-0.2, -1.234, 0.2319), (0.2, -1.234, 0.2319), (-0.3266, 0.5512, 0.009655), (-0.4533, -0.3414, 0.009655), (-0.3266, 0.5512, 0.2319), (-0.4533, -0.3414, 0.2319), (0.06668, 1.444, 0.009655), (-0.06665, 1.444, 0.009655), (0.06668, 1.444, 0.2319), (-0.06665, 1.444, 0.2319), (0.4534, -0.3414, 0.009655), (0.3267, 0.5512, 0.009655), (0.4534, -0.3414, 0.2319), (0.3267, 0.5512, 0.2319), (0.2, 1.444, -0.2126), (0.2, 0.7743, 1.787), (0.2, 2.113, -0.2126), (0.2, 1.444, 1.787), (-0.2, 1.444, -0.2126), (-0.2, 0.7743, 1.787), (-0.2, 2.113, -0.2126), (-0.2, 1.444, 1.787), (0.2, 1.444, 1.121), (0.2, 0.7743, 1.121), (0.2, 1.671, 1.121), (0.2, 1.895, 0.4541), (-0.2, 1.671, 1.121), (-0.2, 1.895, 0.4541), (-0.2, 0.7743, 1.121), (-0.2, 1.444, 1.121), (0.2, 1.444, -0.2126), (0.2, 1.444, 1.787), (1.729e-05, 2.113, -0.2126), (1.729e-05, 1.444, 1.787), (-0.2, 1.444, -0.2126), (-0.2, 1.444, 1.787), (1.729e-05, 1.444, -0.2126), (1.729e-05, 0.7743, 1.787), (1.729e-05, 1.444, 1.121), (1.729e-05, 0.7743, 1.121), (-0.2, 1.444, 0.4541), (-0.2, 1.444, 1.121), (1.729e-05, 1.895, 0.4541), (1.729e-05, 1.671, 1.121), (0.2, 1.444, 0.4541), (0.2, 1.444, 1.121), (1.729e-05, 1.444, 1.787), (1.729e-05, 1.444, -0.2126), (0.1, 1.444, 0.4541), (0.1, 1.444, 1.121), (0.08051, 1.437, 0.4541), (0.08051, 1.437, 1.121), (0.06175, 1.418, 0.4541), (0.06175, 1.418, 1.121), (0.04446, 1.387, 0.4541), (0.04446, 1.387, 1.121), (0.02931, 1.346, 0.4541), (0.02931, 1.346, 1.121), (0.01687, 1.295, 0.4541), (0.01687, 1.295, 1.121), (0.007629, 1.237, 0.4541), (0.007629, 1.237, 1.121), (0.001939, 1.174, 0.4541), (0.001939, 1.174, 1.121), (1.74e-05, 1.109, 0.4541), (1.74e-05, 1.109, 1.121), (0.001939, 1.044, 0.4541), (0.001939, 1.044, 1.121), (0.007629, 0.981, 0.4541), (0.007629, 0.981, 1.121), (0.01687, 0.9231, 0.4541), (0.01687, 0.9231, 1.121), (0.02931, 0.8724, 0.4541), (0.02931, 0.8724, 1.121), (0.04446, 0.8307, 0.4541), (0.04446, 0.8307, 1.121), (0.06175, 0.7998, 0.4541), (0.06175, 0.7998, 1.121), (0.08051, 0.7808, 0.4541), (0.08051, 0.7808, 1.121), (0.1, 0.7743, 0.4541), (0.1, 0.7743, 1.121), (0.1195, 0.7808, 0.4541), (0.1195, 0.7808, 1.121), (0.1383, 0.7998, 0.4541), (0.1383, 0.7998, 1.121), (0.1556, 0.8307, 0.4541), (0.1556, 0.8307, 1.121), (0.1707, 0.8724, 0.4541), (0.1707, 0.8724, 1.121), (0.1832, 0.9231, 0.4541), (0.1832, 0.9231, 1.121), (0.1924, 0.981, 0.4541), (0.1924, 0.981, 1.121), (0.1981, 1.044, 0.4541), (0.1981, 1.044, 1.121), (0.2, 1.109, 0.4541), (0.2, 1.109, 1.121), (0.1981, 1.174, 0.4541), (0.1981, 1.174, 1.121), (0.1924, 1.237, 0.4541), (0.1924, 1.237, 1.121), (0.1832, 1.295, 0.4541), (0.1832, 1.295, 1.121), (0.1707, 1.346, 0.4541), (0.1707, 1.346, 1.121), (0.1556, 1.387, 0.4541), (0.1556, 1.387, 1.121), (0.1383, 1.418, 0.4541), (0.1383, 1.418, 1.121), (0.1195, 1.437, 0.4541), (0.1195, 1.437, 1.121), (0.24, -0.5646, -1.879), (0.24, -0.5646, -0.2126), (0.24, 2.113, -1.879), (0.24, 2.113, -0.2126), (0.2, -0.5646, -1.879), (0.2, -0.5646, -0.2126), (0.2, 2.113, -1.879), (0.2, 2.113, -0.2126), (0.2, -0.5646, 0.4541), (0.2, -0.5646, 0.7872), (0.2, 0.7743, 0.4541), (0.2, 0.7743, 1.787), (-0.2, -0.5646, 0.4541), (-0.2, -0.5646, 0.7872), (-0.2, 0.7743, 0.4541), (-0.2, 0.7743, 1.787), (0.2, -2.113, -1.422), (0.2, -2.242, -0.8382), (0.2, -1.234, -0.2126), (0.2, -1.364, 0.3709), (-0.2, -2.113, -1.422), (-0.2, -2.242, -0.8382), (-0.2, -1.234, -0.2126), (-0.2, -1.364, 0.3709), (0.24, 2.113, -0.2126), (0.24, 0.5065, -0.2126), (0.84, 2.113, -0.2126), (0.2718, 0.5065, -0.2126), (0.24, 1.444, -0.2126), (0.24, 1.134, -0.2126), (0.24, 0.7819, -0.2126), (0.283, 0.7819, -0.2126), (0.4816, 1.216, -0.2126), (0.84, 1.444, -0.2126), (0.54, 2.113, -0.2126), (0.24, 0.6442, -0.2126), (0.2559, 0.5065, -0.2126), (0.84, 1.779, -0.2126), (0.24, 1.779, -0.2126), (0.24, 1.289, -0.2126), (0.24, 0.9579, -0.2126), (0.2718, 0.6442, -0.2126), (0.367, 1.038, -0.2126), (0.6682, 1.426, -0.2126), (0.54, 1.444, -0.2126), (0.2982, 1.134, -0.2126), (0.2682, 0.7819, -0.2126), (0.2753, 0.9579, -0.2126), (0.4471, 1.289, -0.2126), (0.54, 1.779, -0.2126), (0.262, 0.6442, -0.2126), (0.24, 2.113, -1.879), (0.24, 0.5065, -1.879), (0.84, 2.113, -1.879), (0.2718, 0.5065, -1.879), (0.24, 1.444, -1.879), (0.24, 1.134, -1.879), (0.24, 0.7819, -1.879), (0.283, 0.7819, -1.879), (0.4816, 1.216, -1.879), (0.84, 1.444, -1.879), (0.54, 2.113, -1.879), (0.24, 0.6442, -1.879), (0.2559, 0.5065, -1.879), (0.84, 1.779, -1.879), (0.24, 1.779, -1.879), (0.24, 1.289, -1.879), (0.24, 0.9579, -1.879), (0.2718, 0.6442, -1.879), (0.367, 1.038, -1.879), (0.6682, 1.426, -1.879), (0.54, 1.444, -1.879), (0.2982, 1.134, -1.879), (0.2682, 0.7819, -1.879), (0.2753, 0.9579, -1.879), (0.4471, 1.289, -1.879), (0.54, 1.779, -1.879), (0.262, 0.6442, -1.879)], [], [(0, 1, 13, 2, 3), (12, 9, 6, 11), (0, 4, 8, 5, 1), (1, 5, 11, 6, 2, 13), (2, 6, 9, 7, 3), (4, 0, 3, 7, 10), (10, 7, 9, 12), (4, 10, 12, 8), (8, 12, 11, 5), (40, 31, 17, 26), (39, 27, 23, 34), (38, 33, 22, 35), (37, 32, 21, 36), (35, 22, 32, 37), (19, 35, 37, 30), (30, 37, 36, 20), (34, 23, 33, 38), (18, 34, 38, 29), (29, 38, 35, 19), (24, 16, 27, 39), (14, 24, 39, 28), (28, 39, 34, 18), (36, 21, 31, 40), (20, 36, 40, 25), (25, 40, 26, 15), (67, 53, 44, 58), (66, 61, 50, 54), (65, 62, 49, 60), (64, 63, 48, 59), (62, 64, 59, 49), (46, 57, 64, 62), (57, 47, 63, 64), (61, 65, 60, 50), (45, 56, 65, 61), (56, 46, 62, 65), (51, 66, 54, 43), (41, 55, 66, 51), (55, 45, 61, 66), (63, 67, 58, 48), (47, 52, 67, 63), (52, 42, 53, 67), (28, 18, 45, 55), (19, 30, 57, 46), (29, 19, 46, 56), (17, 31, 58, 44), (16, 24, 51, 43), (30, 20, 47, 57), (21, 32, 59, 48), (20, 25, 52, 47), (31, 21, 48, 58), (22, 33, 60, 49), (24, 14, 41, 51), (15, 26, 53, 42), (32, 22, 49, 59), (25, 15, 42, 52), (23, 27, 54, 50), (33, 23, 50, 60), (26, 17, 44, 53), (14, 28, 55, 41), (27, 16, 43, 54), (18, 29, 56, 45), (157, 78, 69, 77), (70, 68, 89, 93), (93, 89, 88, 98), (98, 88, 87, 103), (112, 86, 85, 117), (117, 85, 84, 123), (123, 84, 83, 129), (129, 83, 82, 134), (134, 82, 81, 139), (148, 80, 79, 153), (153, 79, 78, 157), (73, 72, 91, 90), (72, 71, 92, 91), (71, 70, 93, 92), (90, 91, 96, 95), (91, 92, 97, 96), (92, 93, 98, 97), (94, 95, 100, 99), (95, 96, 101, 100), (96, 97, 102, 101), (97, 98, 103, 102), (99, 100, 105, 104), (100, 101, 106, 105), (101, 102, 107, 106), (104, 105, 109, 108), (105, 106, 110, 109), (106, 107, 111, 110), (108, 109, 114, 113), (109, 110, 115, 114), (110, 111, 116, 115), (111, 112, 117, 116), (113, 114, 120, 119), (114, 115, 121, 120), (115, 116, 122, 121), (116, 117, 123, 122), (118, 119, 125, 124), (119, 120, 126, 125), (120, 121, 127, 126), (121, 122, 128, 127), (122, 123, 129, 128), (125, 126, 131, 130), (126, 127, 132, 131), (127, 128, 133, 132), (128, 129, 134, 133), (130, 131, 136, 135), (131, 132, 137, 136), (132, 133, 138, 137), (133, 134, 139, 138), (135, 136, 141, 140), (136, 137, 142, 141), (137, 138, 143, 142), (140, 141, 145, 144), (141, 142, 146, 145), (142, 143, 147, 146), (144, 145, 150, 149), (145, 146, 151, 150), (146, 147, 152, 151), (147, 148, 153, 152), (150, 151, 155, 154), (151, 152, 156, 155), (152, 153, 157, 156), (154, 155, 75, 74), (155, 156, 76, 75), (156, 157, 77, 76), (247, 167, 159, 168), (160, 183, 179, 158), (183, 188, 178, 179), (188, 193, 177, 178), (202, 207, 175, 176), (207, 213, 174, 175), (213, 219, 173, 174), (219, 224, 172, 173), (224, 229, 171, 172), (238, 243, 169, 170), (243, 247, 168, 169), (163, 180, 181, 162), (162, 181, 182, 161), (161, 182, 183, 160), (180, 185, 186, 181), (181, 186, 187, 182), (182, 187, 188, 183), (184, 189, 190, 185), (185, 190, 191, 186), (186, 191, 192, 187), (187, 192, 193, 188), (189, 194, 195, 190), (190, 195, 196, 191), (191, 196, 197, 192), (194, 198, 199, 195), (195, 199, 200, 196), (196, 200, 201, 197), (198, 203, 204, 199), (199, 204, 205, 200), (200, 205, 206, 201), (201, 206, 207, 202), (203, 209, 210, 204), (204, 210, 211, 205), (205, 211, 212, 206), (206, 212, 213, 207), (208, 214, 215, 209), (209, 215, 216, 210), (210, 216, 217, 211), (211, 217, 218, 212), (212, 218, 219, 213), (215, 220, 221, 216), (216, 221, 222, 217), (217, 222, 223, 218), (218, 223, 224, 219), (220, 225, 226, 221), (221, 226, 227, 222), (222, 227, 228, 223), (223, 228, 229, 224), (225, 230, 231, 226), (226, 231, 232, 227), (227, 232, 233, 228), (230, 234, 235, 231), (231, 235, 236, 232), (232, 236, 237, 233), (234, 239, 240, 235), (235, 240, 241, 236), (236, 241, 242, 237), (237, 242, 243, 238), (240, 244, 245, 241), (241, 245, 246, 242), (242, 246, 247, 243), (244, 164, 165, 245), (245, 165, 166, 246), (246, 166, 167, 247), (90, 95, 185, 180), (118, 124, 214, 208), (69, 78, 168, 159), (86, 112, 202, 176), (139, 81, 171, 229), (149, 150, 240, 239), (78, 79, 169, 168), (95, 94, 184, 185), (150, 154, 244, 240), (79, 80, 170, 169), (111, 107, 197, 201), (135, 140, 230, 225), (81, 82, 172, 171), (108, 113, 203, 198), (94, 99, 189, 184), (124, 125, 215, 214), (82, 83, 173, 172), (112, 111, 201, 202), (138, 139, 229, 228), (77, 69, 159, 167), (83, 84, 174, 173), (143, 138, 228, 233), (89, 68, 158, 179), (103, 87, 177, 193), (125, 130, 220, 215), (154, 74, 164, 244), (84, 85, 175, 174), (140, 144, 234, 230), (68, 70, 160, 158), (85, 86, 176, 175), (70, 71, 161, 160), (87, 88, 178, 177), (113, 119, 209, 203), (80, 148, 238, 170), (71, 72, 162, 161), (99, 104, 194, 189), (73, 90, 180, 163), (88, 89, 179, 178), (147, 143, 233, 237), (72, 73, 163, 162), (102, 103, 193, 192), (144, 149, 239, 234), (74, 75, 165, 164), (130, 135, 225, 220), (119, 118, 208, 209), (75, 76, 166, 165), (107, 102, 192, 197), (148, 147, 237, 238), (76, 77, 167, 166), (104, 108, 198, 194), (248, 249, 251, 250), (250, 251, 255, 254), (254, 255, 253, 252), (252, 253, 249, 248), (250, 254, 252, 248), (255, 251, 249, 253), (256, 257, 259, 258), (258, 259, 261, 260), (260, 261, 263, 262), (262, 263, 265, 264), (264, 265, 267, 266), (266, 267, 269, 268), (268, 269, 271, 270), (270, 271, 273, 272), (272, 273, 275, 274), (274, 275, 277, 276), (276, 277, 279, 278), (278, 279, 281, 280), (280, 281, 283, 282), (282, 283, 285, 284), (284, 285, 287, 286), (286, 287, 289, 288), (288, 289, 291, 290), (290, 291, 293, 292), (292, 293, 295, 294), (294, 295, 297, 296), (296, 297, 299, 298), (298, 299, 301, 300), (300, 301, 303, 302), (302, 303, 305, 304), (304, 305, 307, 306), (306, 307, 309, 308), (308, 309, 311, 310), (310, 311, 313, 312), (312, 313, 315, 314), (314, 315, 317, 316), (259, 257, 319, 317, 315, 313, 311, 309, 307, 305, 303, 301, 299, 297, 295, 293, 291, 289, 287, 285, 283, 281, 279, 277, 275, 273, 271, 269, 267, 265, 263, 261), (316, 317, 319, 318), (318, 319, 257, 256), (256, 258, 260, 262, 264, 266, 268, 270, 272, 274, 276, 278, 280, 282, 284, 286, 288, 290, 292, 294, 296, 298, 300, 302, 304, 306, 308, 310, 312, 314, 316, 318), (320, 321, 333, 322, 323), (332, 329, 326, 331), (320, 324, 328, 325, 321), (321, 325, 331, 326, 322, 333), (322, 326, 329, 327, 323), (324, 320, 323, 327, 330), (330, 327, 329, 332), (324, 330, 332, 328), (328, 332, 331, 325), (334, 335, 337, 336), (336, 337, 341, 340), (340, 341, 339, 338), (338, 339, 335, 334), (336, 340, 338, 334), (341, 337, 335, 339), (342, 343, 345, 344), (344, 345, 349, 348), (348, 349, 347, 346), (346, 347, 343, 342), (344, 348, 346, 342), (349, 345, 343, 347), (350, 351, 353, 352), (352, 353, 357, 356), (356, 357, 355, 354), (354, 355, 351, 350), (352, 356, 354, 350), (357, 353, 351, 355), (358, 359, 361, 360), (360, 361, 365, 364), (364, 365, 363, 362), (362, 363, 359, 358), (360, 364, 362, 358), (365, 361, 359, 363), (366, 367, 369, 368), (368, 369, 373, 372), (372, 373, 371, 370), (370, 371, 367, 366), (368, 372, 370, 366), (373, 369, 367, 371), (429, 387, 377, 388), (425, 393, 381, 394), (421, 399, 379, 400), (417, 405, 375, 385), (413, 396, 378, 403), (409, 386, 375, 405), (399, 407, 404, 379), (381, 393, 406, 398), (398, 406, 407, 399), (393, 392, 408, 406), (406, 408, 409, 407), (392, 377, 387, 408), (408, 387, 386, 409), (383, 411, 402, 374), (411, 413, 403, 402), (376, 391, 410, 382), (382, 410, 411, 383), (391, 390, 412, 410), (410, 412, 413, 411), (390, 380, 397, 412), (412, 397, 396, 413), (402, 415, 384, 374), (415, 417, 385, 384), (378, 401, 414, 403), (401, 400, 416, 414), (400, 379, 404, 416), (396, 419, 401, 378), (419, 421, 400, 401), (380, 395, 418, 397), (397, 418, 419, 396), (395, 394, 420, 418), (418, 420, 421, 419), (394, 381, 398, 420), (420, 398, 399, 421), (390, 423, 395, 380), (423, 425, 394, 395), (376, 389, 422, 391), (391, 422, 423, 390), (389, 388, 424, 422), (422, 424, 425, 423), (388, 377, 392, 424), (424, 392, 393, 425), (382, 427, 389, 376), (427, 429, 388, 389), (374, 384, 426, 383), (383, 426, 427, 382), (384, 385, 428, 426), (426, 428, 429, 427), (385, 375, 386, 428), (428, 386, 387, 429), (461, 447, 433, 440), (459, 449, 437, 442), (457, 451, 435, 444), (455, 453, 431, 439), (463, 450, 434, 452), (462, 447, 431, 453), (452, 454, 438, 430), (454, 455, 439, 438), (450, 456, 445, 434), (448, 458, 443, 436), (458, 459, 442, 443), (446, 460, 441, 432), (460, 461, 440, 441), (438, 439, 461, 460), (430, 438, 460, 446), (441, 440, 459, 458), (432, 441, 458, 448), (443, 442, 457, 456), (436, 443, 456, 450), (445, 444, 455, 454), (434, 445, 454, 452), (451, 462, 453, 435), (437, 449, 462, 451), (449, 433, 447, 462), (446, 463, 452, 430), (432, 448, 463, 446), (448, 436, 450, 463), (444, 435, 453, 455), (442, 437, 451, 457), (440, 433, 449, 459), (439, 431, 447, 461), (464, 465, 467, 466), (466, 467, 469, 468), (468, 469, 471, 470), (470, 471, 473, 472), (472, 473, 475, 474), (474, 475, 477, 476), (476, 477, 479, 478), (478, 479, 481, 480), (480, 481, 483, 482), (482, 483, 485, 484), (484, 485, 487, 486), (486, 487, 489, 488), (488, 489, 491, 490), (490, 491, 493, 492), (492, 493, 495, 494), (494, 495, 497, 496), (496, 497, 499, 498), (498, 499, 501, 500), (500, 501, 503, 502), (502, 503, 505, 504), (504, 505, 507, 506), (506, 507, 509, 508), (508, 509, 511, 510), (510, 511, 513, 512), (512, 513, 515, 514), (514, 515, 517, 516), (516, 517, 519, 518), (518, 519, 521, 520), (520, 521, 523, 522), (522, 523, 525, 524), (467, 465, 527, 525, 523, 521, 519, 517, 515, 513, 511, 509, 507, 505, 503, 501, 499, 497, 495, 493, 491, 489, 487, 485, 483, 481, 479, 477, 475, 473, 471, 469), (524, 525, 527, 526), (526, 527, 465, 464), (464, 466, 468, 470, 472, 474, 476, 478, 480, 482, 484, 486, 488, 490, 492, 494, 496, 498, 500, 502, 504, 506, 508, 510, 512, 514, 516, 518, 520, 522, 524, 526), (528, 529, 531, 530), (530, 531, 535, 534), (534, 535, 533, 532), (532, 533, 529, 528), (530, 534, 532, 528), (535, 531, 529, 533), (536, 537, 539, 538), (538, 539, 543, 542), (542, 543, 541, 540), (540, 541, 537, 536), (538, 542, 540, 536), (543, 539, 537, 541), (544, 545, 547, 546), (546, 547, 551, 550), (550, 551, 549, 548), (548, 549, 545, 544), (546, 550, 548, 544), (551, 547, 545, 549), (578, 569, 555, 564), (577, 565, 561, 572), (576, 571, 560, 573), (575, 570, 559, 574), (573, 560, 570, 575), (557, 573, 575, 568), (568, 575, 574, 558), (572, 561, 571, 576), (556, 572, 576, 567), (567, 576, 573, 557), (562, 554, 565, 577), (552, 562, 577, 566), (566, 577, 572, 556), (574, 559, 569, 578), (558, 574, 578, 563), (563, 578, 564, 553), (605, 591, 582, 596), (604, 599, 588, 592), (603, 600, 587, 598), (602, 601, 586, 597), (600, 602, 597, 587), (584, 595, 602, 600), (595, 585, 601, 602), (599, 603, 598, 588), (583, 594, 603, 599), (594, 584, 600, 603), (589, 604, 592, 581), (579, 593, 604, 589), (593, 583, 599, 604), (601, 605, 596, 586), (585, 590, 605, 601), (590, 580, 591, 605), (566, 556, 583, 593), (557, 568, 595, 584), (567, 557, 584, 594), (555, 569, 596, 582), (554, 562, 589, 581), (568, 558, 585, 595), (559, 570, 597, 586), (558, 563, 590, 585), (569, 559, 586, 596), (560, 571, 598, 587), (562, 552, 579, 589), (553, 564, 591, 580), (570, 560, 587, 597), (563, 553, 580, 590), (561, 565, 592, 588), (571, 561, 588, 598), (564, 555, 582, 591), (552, 566, 593, 579), (565, 554, 581, 592), (556, 567, 594, 583)])
me_cube_002.polygons.foreach_set('material_index', [0, 0, 0, 0, 0, 0, 0, 0, 0, 0, 0, 0, 0, 0, 0, 0, 0, 0, 0, 0, 0, 0, 0, 0, 0, 0, 0, 0, 0, 0, 0, 0, 0, 0, 0, 0, 0, 0, 0, 0, 0, 0, 0, 0, 0, 0, 0, 0, 0, 0, 0, 0, 0, 0, 0, 0, 0, 0, 0, 0, 0, 1, 1, 1, 1, 1, 1, 1, 1, 1, 1, 1, 1, 1, 1, 1, 1, 1, 1, 1, 1, 1, 1, 1, 1, 1, 1, 1, 1, 1, 1, 1, 1, 1, 1, 1, 1, 1, 1, 1, 1, 1, 1, 1, 1, 1, 1, 1, 1, 1, 1, 1, 1, 1, 1, 1, 1, 1, 1, 1, 1, 1, 1, 1, 1, 1, 1, 1, 1, 1, 1, 1, 1, 1, 1, 1, 1, 1, 1, 1, 1, 1, 1, 1, 1, 1, 1, 1, 1, 1, 1, 1, 1, 1, 1, 1, 1, 1, 1, 1, 1, 1, 1, 1, 1, 1, 1, 1, 1, 1, 1, 1, 1, 1, 1, 1, 1, 1, 1, 1, 1, 1, 1, 1, 1, 1, 1, 1, 1, 1, 1, 1, 1, 1, 1, 1, 1, 1, 1, 1, 1, 1, 1, 1, 1, 1, 1, 1, 1, 1, 1, 1, 1, 1, 1, 1, 1, 1, 1, 1, 1, 1, 1, 1, 1, 1, 1, 1, 1, 1, 1, 1, 1, 1, 1, 1, 1, 1, 1, 2, 2, 2, 2, 2, 2, 2, 2, 2, 2, 2, 2, 2, 2, 2, 2, 2, 2, 2, 2, 2, 2, 2, 2, 2, 2, 2, 2, 2, 2, 2, 2, 2, 2, 2, 2, 2, 2, 2, 2, 0, 0, 0, 0, 0, 0, 0, 0, 0, 2, 2, 2, 2, 2, 2, 2, 2, 2, 2, 2, 2, 0, 0, 0, 0, 0, 0, 3, 3, 3, 3, 3, 3, 3, 3, 3, 3, 3, 3, 0, 0, 0, 0, 0, 0, 0, 0, 0, 0, 0, 0, 0, 0, 0, 0, 0, 0, 0, 0, 0, 0, 0, 0, 0, 0, 0, 0, 0, 0, 0, 0, 0, 0, 0, 0, 0, 0, 0, 0, 0, 0, 0, 0, 0, 0, 0, 0, 0, 0, 3, 3, 3, 3, 3, 3, 3, 3, 3, 3, 3, 3, 3, 3, 3, 3, 3, 3, 3, 3, 3, 3, 3, 3, 3, 3, 3, 3, 3, 3, 3, 2, 2, 2, 2, 2, 2, 2, 2, 2, 2, 2, 2, 2, 2, 2, 2, 2, 2, 2, 2, 2, 2, 2, 2, 2, 2, 2, 2, 2, 2, 2, 2, 2, 2, 2, 2, 2, 2, 2, 2, 3, 3, 3, 3, 3, 3, 3, 3, 3, 3, 3, 3, 0, 0, 0, 0, 0, 0, 0, 0, 0, 0, 0, 0, 0, 0, 0, 0, 0, 0, 0, 0, 0, 0, 0, 0, 0, 0, 0, 0, 0, 0, 0, 0, 0, 0, 0, 0, 0, 0, 0, 0, 0, 0, 0, 0, 0, 0, 0, 0, 0, 0, 0, 0])
me_cube_002.materials.append(mat_black_001)
me_cube_002.materials.append(mat_beige_001)
me_cube_002.materials.append(mat_light_gray_001)
me_cube_002.materials.append(mat_dark_gray_001)
me_cube_002.use_remesh_preserve_volume = False
me_cube_002.use_remesh_preserve_attributes = False
me_cube_002.use_mirror_vertex_groups = False
me_cube_002.update()
me_cube = bpy.data.meshes.new('Cube')
me_cube.from_pydata([(-1.8e-05, -0.5646, -2.213), (-1.8e-05, -2.565, -2.213), (-2.0, -1.234, -2.213), (-2.0, -0.5646, -2.213), (-1.752e-05, -0.5646, -0.2126), (-1.866e-05, -2.565, -2.045), (-2.0, -1.234, -2.045), (-2.0, -0.5646, -2.045), (-1.812e-05, -1.234, -0.2126), (-2.0, -1.234, -2.045), (-0.4, -0.5646, -0.2126), (-0.4, -2.565, -2.045), (-0.4, -1.234, -0.2126), (-0.4, -2.565, -2.213), (0.24, 2.113, -1.879), (0.24, 0.5065, -1.879), (0.84, 2.113, -1.879), (0.2718, 0.5065, -1.879), (0.24, 1.444, -1.879), (0.24, 1.134, -1.879), (0.24, 0.7819, -1.879), (0.283, 0.7819, -1.879), (0.4816, 1.216, -1.879), (0.84, 1.444, -1.879), (0.54, 2.113, -1.879), (0.24, 0.6442, -1.879), (0.2559, 0.5065, -1.879), (0.84, 1.779, -1.879), (0.24, 1.779, -1.879), (0.24, 1.289, -1.879), (0.24, 0.9579, -1.879), (0.2718, 0.6442, -1.879), (0.367, 1.038, -1.879), (0.6681, 1.426, -1.879), (0.54, 1.444, -1.879), (0.2982, 1.134, -1.879), (0.2681, 0.7819, -1.879), (0.2752, 0.9579, -1.879), (0.447, 1.289, -1.879), (0.54, 1.779, -1.879), (0.2619, 0.6442, -1.879), (0.24, 2.113, -0.2126), (0.24, 0.5065, -0.2126), (0.84, 2.113, -0.2126), (0.2718, 0.5065, -0.2126), (0.24, 1.444, -0.2126), (0.24, 1.134, -0.2126), (0.24, 0.7819, -0.2126), (0.283, 0.7819, -0.2126), (0.4816, 1.216, -0.2126), (0.84, 1.444, -0.2126), (0.54, 2.113, -0.2126), (0.24, 0.6442, -0.2126), (0.2559, 0.5065, -0.2126), (0.84, 1.779, -0.2126), (0.24, 1.779, -0.2126), (0.24, 1.289, -0.2126), (0.24, 0.9579, -0.2126), (0.2718, 0.6442, -0.2126), (0.367, 1.038, -0.2126), (0.6681, 1.426, -0.2126), (0.54, 1.444, -0.2126), (0.2982, 1.134, -0.2126), (0.2681, 0.7819, -0.2126), (0.2752, 0.9579, -0.2126), (0.447, 1.289, -0.2126), (0.54, 1.779, -0.2126), (0.2619, 0.6442, -0.2126), (-0.4979, -1.548, 0.1694), (0.4996, -1.548, 0.1694), (-0.4979, -1.548, 0.1694), (-0.4979, -1.548, 0.1694), (-0.4979, -1.548, 0.1694), (-0.4661, -1.572, 0.1348), (0.4748, -1.567, 0.1415), (0.4996, -1.548, 0.1694), (0.4996, -1.548, 0.1694), (0.4996, -1.548, 0.1694), (0.4331, -1.397, 0.3861), (0.3666, -1.321, 0.4944), (0.3001, -1.397, 0.3861), (0.05652, -1.321, 0.4944), (0.0463, -1.321, 0.4944), (0.03413, -1.397, 0.3861), (-0.05291, -1.397, 0.3861), (-0.05291, -1.321, 0.4944), (-0.06377, -1.321, 0.4944), (-0.2984, -1.397, 0.3861), (-0.3649, -1.321, 0.4944), (-0.4314, -1.397, 0.3861), (-0.4314, -1.623, 0.06108), (-0.4314, -1.548, 0.1694), (-0.4314, -1.472, 0.2777), (-0.4314, -1.397, 0.3861), (-0.3463, -1.77, -0.1509), (-0.3907, -1.645, -0.02426), (-0.3649, -1.548, 0.1694), (-0.3649, -1.472, 0.2777), (-0.3649, -1.397, 0.3861), (-0.3141, -2.07, -0.5812), (-0.2984, -1.623, 0.06108), (-0.2984, -1.548, 0.1694), (-0.2984, -1.397, 0.3861), (-0.2984, -1.397, 0.3863), (-0.2319, -2.042, -0.5419), (-0.2319, -1.623, 0.06108), (-0.2319, -1.548, 0.1694), (-0.2319, -1.426, 0.3448), (-0.1654, -2.105, -0.6321), (-0.1654, -1.623, 0.06108), (-0.1654, -1.548, 0.1694), (-0.06377, -1.472, 0.2777), (-0.06377, -1.397, 0.3861), (-0.09887, -2.247, -0.8353), (-0.09887, -1.623, 0.06108), (-0.09887, -1.548, 0.1694), (-0.05291, -1.472, 0.2777), (-0.03237, -1.397, 0.3861), (-0.03237, -2.379, -1.025), (-0.0389, -2.312, -0.9299), (-0.03237, -1.623, 0.06108), (-0.03237, -1.548, 0.1694), (-0.03237, -1.472, 0.2777), (-0.03237, -1.472, 0.2777), (0.03413, -2.379, -1.025), (0.04041, -2.316, -0.94), (0.03413, -1.623, 0.06108), (0.03413, -1.548, 0.1694), (0.03413, -1.472, 0.2777), (0.03413, -1.472, 0.2777), (0.1006, -2.247, -0.8353), (0.1006, -1.623, 0.06108), (0.1006, -1.548, 0.1694), (0.0463, -1.472, 0.2777), (0.03413, -1.472, 0.2777), (0.1671, -2.105, -0.6321), (0.1671, -1.623, 0.06108), (0.1671, -1.548, 0.1694), (0.05652, -1.472, 0.2777), (0.05652, -1.397, 0.3861), (0.2336, -2.042, -0.5419), (0.2336, -1.623, 0.06108), (0.2336, -1.548, 0.1694), (0.2336, -1.426, 0.3448), (0.3001, -2.07, -0.5812), (0.3001, -1.623, 0.06108), (0.3001, -1.548, 0.1694), (0.3001, -1.397, 0.3861), (0.3001, -1.397, 0.3861), (0.343, -1.77, -0.1509), (0.3956, -1.642, -0.0004395), (0.3666, -1.548, 0.1694), (0.3666, -1.472, 0.2777), (0.3666, -1.397, 0.3861), (0.4331, -1.623, 0.06108), (0.4331, -1.548, 0.1694), (0.4331, -1.472, 0.2777), (0.4331, -1.397, 0.3861), (-0.4979, -1.662, 0.6558), (0.4996, -1.662, 0.6558), (-0.4979, -1.662, 0.6558), (-0.4979, -1.662, 0.6558), (-0.4979, -1.662, 0.6558), (-0.4661, -1.686, 0.6212), (0.4748, -1.681, 0.6279), (0.4996, -1.662, 0.6558), (0.4996, -1.662, 0.6558), (0.4996, -1.662, 0.6558), (0.4331, -1.511, 0.8724), (0.3666, -1.435, 0.9808), (0.3001, -1.511, 0.8724), (0.05651, -1.435, 0.9808), (0.0463, -1.435, 0.9808), (0.03412, -1.511, 0.8724), (-0.05291, -1.511, 0.8724), (-0.05291, -1.435, 0.9808), (-0.06377, -1.435, 0.9808), (-0.2984, -1.511, 0.8724), (-0.3649, -1.435, 0.9808), (-0.4314, -1.511, 0.8724), (-0.4314, -1.737, 0.5474), (-0.4314, -1.662, 0.6558), (-0.4314, -1.586, 0.7641), (-0.4314, -1.511, 0.8724), (-0.3463, -1.884, 0.3354), (-0.3907, -1.759, 0.4621), (-0.3649, -1.662, 0.6558), (-0.3649, -1.586, 0.7641), (-0.3649, -1.511, 0.8724), (-0.3141, -2.184, -0.09481), (-0.2984, -1.737, 0.5474), (-0.2984, -1.662, 0.6558), (-0.2984, -1.511, 0.8724), (-0.2984, -1.511, 0.8727), (-0.2319, -2.156, -0.05554), (-0.2319, -1.737, 0.5474), (-0.2319, -1.662, 0.6558), (-0.2319, -1.54, 0.8311), (-0.1654, -2.219, -0.1457), (-0.1654, -1.737, 0.5474), (-0.1654, -1.662, 0.6558), (-0.06377, -1.586, 0.7641), (-0.06377, -1.511, 0.8724), (-0.09888, -2.36, -0.3489), (-0.09888, -1.737, 0.5474), (-0.09888, -1.662, 0.6558), (-0.05291, -1.586, 0.7641), (-0.03238, -1.511, 0.8724), (-0.03238, -2.493, -0.539), (-0.03891, -2.426, -0.4435), (-0.03238, -1.737, 0.5474), (-0.03238, -1.662, 0.6558), (-0.03238, -1.586, 0.7641), (-0.03238, -1.586, 0.7641), (0.03412, -2.493, -0.539), (0.04041, -2.43, -0.4537), (0.03412, -1.737, 0.5474), (0.03412, -1.662, 0.6558), (0.03412, -1.586, 0.7641), (0.03412, -1.586, 0.7641), (0.1006, -2.36, -0.3489), (0.1006, -1.737, 0.5474), (0.1006, -1.662, 0.6558), (0.0463, -1.586, 0.7641), (0.03412, -1.586, 0.7641), (0.1671, -2.219, -0.1457), (0.1671, -1.737, 0.5474), (0.1671, -1.662, 0.6558), (0.05651, -1.586, 0.7641), (0.05651, -1.511, 0.8724), (0.2336, -2.156, -0.05554), (0.2336, -1.737, 0.5474), (0.2336, -1.662, 0.6558), (0.2336, -1.54, 0.8311), (0.3001, -2.184, -0.09481), (0.3001, -1.737, 0.5474), (0.3001, -1.662, 0.6558), (0.3001, -1.511, 0.8724), (0.3001, -1.511, 0.8724), (0.343, -1.884, 0.3354), (0.3956, -1.756, 0.4859), (0.3666, -1.662, 0.6558), (0.3666, -1.586, 0.7641), (0.3666, -1.511, 0.8724), (0.4331, -1.737, 0.5474), (0.4331, -1.662, 0.6558), (0.4331, -1.586, 0.7641), (0.4331, -1.511, 0.8724), (0.2, -0.5646, -1.879), (0.2, -0.5646, -0.2126), (0.2, 2.113, -1.879), (0.2, 2.113, -0.2126), (0.24, -0.5646, -1.879), (0.24, -0.5646, -0.2126), (0.24, 2.113, -1.879), (0.24, 2.113, -0.2126), (0.09998, 1.444, 0.4541), (0.09998, 1.444, 1.121), (0.1195, 1.437, 0.4541), (0.1195, 1.437, 1.121), (0.1383, 1.418, 0.4541), (0.1383, 1.418, 1.121), (0.1555, 1.387, 0.4541), (0.1555, 1.387, 1.121), (0.1707, 1.346, 0.4541), (0.1707, 1.346, 1.121), (0.1831, 1.295, 0.4541), (0.1831, 1.295, 1.121), (0.1924, 1.237, 0.4541), (0.1924, 1.237, 1.121), (0.1981, 1.174, 0.4541), (0.1981, 1.174, 1.121), (0.2, 1.109, 0.4541), (0.2, 1.109, 1.121), (0.1981, 1.044, 0.4541), (0.1981, 1.044, 1.121), (0.1924, 0.981, 0.4541), (0.1924, 0.981, 1.121), (0.1831, 0.9231, 0.4541), (0.1831, 0.9231, 1.121), (0.1707, 0.8724, 0.4541), (0.1707, 0.8724, 1.121), (0.1555, 0.8307, 0.4541), (0.1555, 0.8307, 1.121), (0.1383, 0.7998, 0.4541), (0.1383, 0.7998, 1.121), (0.1195, 0.7808, 0.4541), (0.1195, 0.7808, 1.121), (0.09998, 0.7743, 0.4541), (0.09998, 0.7743, 1.121), (0.08047, 0.7808, 0.4541), (0.08047, 0.7808, 1.121), (0.06171, 0.7998, 0.4541), (0.06171, 0.7998, 1.121), (0.04443, 0.8307, 0.4541), (0.04443, 0.8307, 1.121), (0.02927, 0.8724, 0.4541), (0.02927, 0.8724, 1.121), (0.01684, 0.9231, 0.4541), (0.01684, 0.9231, 1.121), (0.007595, 0.981, 0.4541), (0.007595, 0.981, 1.121), (0.001904, 1.044, 0.4541), (0.001904, 1.044, 1.121), (-1.729e-05, 1.109, 0.4541), (-1.729e-05, 1.109, 1.121), (0.001904, 1.174, 0.4541), (0.001904, 1.174, 1.121), (0.007595, 1.237, 0.4541), (0.007595, 1.237, 1.121), (0.01684, 1.295, 0.4541), (0.01684, 1.295, 1.121), (0.02927, 1.346, 0.4541), (0.02927, 1.346, 1.121), (0.04443, 1.387, 0.4541), (0.04443, 1.387, 1.121), (0.06171, 1.418, 0.4541), (0.06171, 1.418, 1.121), (0.08047, 1.437, 0.4541), (0.08047, 1.437, 1.121), (-0.2, -0.5646, -2.213), (-0.2, -0.5646, -1.546), (-0.2, 2.113, -2.213), (-0.2, 2.113, -1.546), (0.2, -0.5646, -2.213), (0.2, -0.5646, -1.546), (0.2, 2.113, -2.213), (0.2, 2.113, -1.546), (-1.705e-05, -0.5646, -2.213), (-1.705e-05, -2.565, -2.213), (2.0, -1.234, -2.213), (2.0, -0.5646, -2.213), (-1.752e-05, -0.5646, -0.2126), (-1.633e-05, -2.565, -2.045), (2.0, -1.234, -2.045), (2.0, -0.5646, -2.045), (-1.693e-05, -1.234, -0.2126), (2.0, -1.234, -2.045), (0.4, -0.5646, -0.2126), (0.4, -2.565, -2.045), (0.4, -1.234, -0.2126), (0.4, -2.565, -2.213), (-0.2, -0.5646, -1.546), (-0.2, -0.5646, -0.8792), (-0.2, 2.113, -1.546), (-0.2, 2.113, -0.8792), (0.2, -0.5646, -1.546), (0.2, -0.5646, -0.8792), (0.2, 2.113, -1.546), (0.2, 2.113, -0.8792), (-0.2, -0.5646, -0.8792), (-0.2, -0.5646, -0.2126), (-0.2, 2.113, -0.8792), (-0.2, 2.113, -0.2126), (0.2, -0.5646, -0.8792), (0.2, -0.5646, -0.2126), (0.2, 2.113, -0.8792), (0.2, 2.113, -0.2126), (-1.729e-05, -1.234, -0.2126), (-1.729e-05, -1.234, 0.4541), (-1.729e-05, 0.1049, -0.2126), (-1.729e-05, 0.1049, 0.4541), (0.2, -1.234, -0.2126), (0.2, -1.234, 0.4541), (0.2, 0.1049, -0.2126), (0.2, 0.1049, 0.4541), (-0.2, -1.234, -0.2126), (-0.2, -1.234, 0.4541), (-0.2, 0.1049, -0.2126), (-0.2, 0.1049, 0.4541), (-1.729e-05, -1.234, -0.2126), (-1.729e-05, -1.234, 0.4541), (-1.729e-05, 0.1049, -0.2126), (-1.729e-05, 0.1049, 0.4541), (-0.58, -1.234, -0.2126), (-0.58, -1.234, 0.4541), (-0.2, 1.444, -0.2126), (-0.2, 1.444, 0.4541), (0.58, -1.234, -0.2126), (0.58, -1.234, 0.4541), (0.2, 1.444, -0.2126), (0.2, 1.444, 0.4541), (-0.3267, 0.5512, -0.2126), (-0.4534, -0.3414, -0.2126), (-0.58, -1.234, 0.009656), (-0.58, -1.234, 0.2319), (-0.4534, -0.3414, 0.4541), (-0.3267, 0.5512, 0.4541), (-0.2, 1.444, 0.2319), (-0.2, 1.444, 0.009656), (0.06665, 1.444, -0.2126), (-0.06668, 1.444, -0.2126), (-0.06668, 1.444, 0.4541), (0.06665, 1.444, 0.4541), (0.2, 1.444, 0.2319), (0.2, 1.444, 0.009656), (0.4533, -0.3414, -0.2126), (0.3266, 0.5512, -0.2126), (0.3266, 0.5512, 0.4541), (0.4533, -0.3414, 0.4541), (0.58, -1.234, 0.2319), (0.58, -1.234, 0.009656), (-0.2, -1.234, -0.2126), (0.2, -1.234, -0.2126), (0.2, -1.234, 0.4541), (-0.2, -1.234, 0.4541), (0.1089, 0.5512, 0.4541), (0.2, 0.1049, 0.4541), (-0.1089, 0.5512, 0.4541), (-0.2, 0.1049, 0.4541), (-0.1089, 0.5512, -0.2126), (-0.1511, -0.3414, -0.2126), (0.1089, 0.5512, -0.2126), (0.1511, -0.3414, -0.2126), (0.2, -1.234, 0.009656), (-0.2, -1.234, 0.009656), (0.2, -1.234, 0.2319), (-0.2, -1.234, 0.2319), (0.3266, 0.5512, 0.009656), (0.4533, -0.3414, 0.009656), (0.3266, 0.5512, 0.2319), (0.4533, -0.3414, 0.2319), (-0.06668, 1.444, 0.009656), (0.06665, 1.444, 0.009656), (-0.06668, 1.444, 0.2319), (0.06665, 1.444, 0.2319), (-0.4534, -0.3414, 0.009656), (-0.3267, 0.5512, 0.009656), (-0.4534, -0.3414, 0.2319), (-0.3267, 0.5512, 0.2319), (-0.2, 1.444, -0.2126), (-0.2, 0.7743, 1.787), (-0.2, 2.113, -0.2126), (-0.2, 1.444, 1.787), (0.2, 1.444, -0.2126), (0.2, 0.7743, 1.787), (0.2, 2.113, -0.2126), (0.2, 1.444, 1.787), (-0.2, 1.444, 1.121), (-0.2, 0.7743, 1.121), (-0.2, 1.671, 1.121), (-0.2, 1.895, 0.4541), (0.2, 1.671, 1.121), (0.2, 1.895, 0.4541), (0.2, 0.7743, 1.121), (0.2, 1.444, 1.121), (-0.2, 1.444, -0.2126), (-0.2, 1.444, 1.787), (-1.729e-05, 2.113, -0.2126), (-1.729e-05, 1.444, 1.787), (0.2, 1.444, -0.2126), (0.2, 1.444, 1.787), (-1.729e-05, 1.444, -0.2126), (-1.729e-05, 0.7743, 1.787), (-1.729e-05, 1.444, 1.121), (-1.729e-05, 0.7743, 1.121), (0.2, 1.444, 0.4541), (0.2, 1.444, 1.121), (-1.729e-05, 1.895, 0.4541), (-1.729e-05, 1.671, 1.121), (-0.2, 1.444, 0.4541), (-0.2, 1.444, 1.121), (-1.729e-05, 1.444, 1.787), (-1.729e-05, 1.444, -0.2126), (-0.1, 1.444, 0.4541), (-0.1, 1.444, 1.121), (-0.08051, 1.437, 0.4541), (-0.08051, 1.437, 1.121), (-0.06175, 1.418, 0.4541), (-0.06175, 1.418, 1.121), (-0.04446, 1.387, 0.4541), (-0.04446, 1.387, 1.121), (-0.02931, 1.346, 0.4541), (-0.02931, 1.346, 1.121), (-0.01687, 1.295, 0.4541), (-0.01687, 1.295, 1.121), (-0.007629, 1.237, 0.4541), (-0.007629, 1.237, 1.121), (-0.001939, 1.174, 0.4541), (-0.001939, 1.174, 1.121), (-1.729e-05, 1.109, 0.4541), (-1.729e-05, 1.109, 1.121), (-0.001939, 1.044, 0.4541), (-0.001939, 1.044, 1.121), (-0.007629, 0.981, 0.4541), (-0.007629, 0.981, 1.121), (-0.01687, 0.9231, 0.4541), (-0.01687, 0.9231, 1.121), (-0.02931, 0.8724, 0.4541), (-0.02931, 0.8724, 1.121), (-0.04446, 0.8307, 0.4541), (-0.04446, 0.8307, 1.121), (-0.06175, 0.7998, 0.4541), (-0.06175, 0.7998, 1.121), (-0.08051, 0.7808, 0.4541), (-0.08051, 0.7808, 1.121), (-0.1, 0.7743, 0.4541), (-0.1, 0.7743, 1.121), (-0.1195, 0.7808, 0.4541), (-0.1195, 0.7808, 1.121), (-0.1383, 0.7998, 0.4541), (-0.1383, 0.7998, 1.121), (-0.1556, 0.8307, 0.4541), (-0.1556, 0.8307, 1.121), (-0.1707, 0.8724, 0.4541), (-0.1707, 0.8724, 1.121), (-0.1832, 0.9231, 0.4541), (-0.1832, 0.9231, 1.121), (-0.1924, 0.981, 0.4541), (-0.1924, 0.981, 1.121), (-0.1981, 1.044, 0.4541), (-0.1981, 1.044, 1.121), (-0.2, 1.109, 0.4541), (-0.2, 1.109, 1.121), (-0.1981, 1.174, 0.4541), (-0.1981, 1.174, 1.121), (-0.1924, 1.237, 0.4541), (-0.1924, 1.237, 1.121), (-0.1832, 1.295, 0.4541), (-0.1832, 1.295, 1.121), (-0.1707, 1.346, 0.4541), (-0.1707, 1.346, 1.121), (-0.1556, 1.387, 0.4541), (-0.1556, 1.387, 1.121), (-0.1383, 1.418, 0.4541), (-0.1383, 1.418, 1.121), (-0.1195, 1.437, 0.4541), (-0.1195, 1.437, 1.121), (-0.24, -0.5646, -1.879), (-0.24, -0.5646, -0.2126), (-0.24, 2.113, -1.879), (-0.24, 2.113, -0.2126), (-0.2, -0.5646, -1.879), (-0.2, -0.5646, -0.2126), (-0.2, 2.113, -1.879), (-0.2, 2.113, -0.2126), (-0.2, -0.5646, 0.4541), (-0.2, -0.5646, 0.7872), (-0.2, 0.7743, 0.4541), (-0.2, 0.7743, 1.787), (0.2, -0.5646, 0.4541), (0.2, -0.5646, 0.7872), (0.2, 0.7743, 0.4541), (0.2, 0.7743, 1.787), (-0.2, -2.113, -1.422), (-0.2, -2.242, -0.8382), (-0.2, -1.234, -0.2126), (-0.2, -1.364, 0.3709), (0.2, -2.113, -1.422), (0.2, -2.242, -0.8382), (0.2, -1.234, -0.2126), (0.2, -1.364, 0.3709), (-0.24, 2.113, -0.2126), (-0.24, 0.5065, -0.2126), (-0.84, 2.113, -0.2126), (-0.2718, 0.5065, -0.2126), (-0.24, 1.444, -0.2126), (-0.24, 1.134, -0.2126), (-0.24, 0.7819, -0.2126), (-0.283, 0.7819, -0.2126), (-0.4816, 1.216, -0.2126), (-0.84, 1.444, -0.2126), (-0.54, 2.113, -0.2126), (-0.24, 0.6442, -0.2126), (-0.2559, 0.5065, -0.2126), (-0.84, 1.779, -0.2126), (-0.24, 1.779, -0.2126), (-0.24, 1.289, -0.2126), (-0.24, 0.9579, -0.2126), (-0.2718, 0.6442, -0.2126), (-0.367, 1.038, -0.2126), (-0.6682, 1.426, -0.2126), (-0.54, 1.444, -0.2126), (-0.2982, 1.134, -0.2126), (-0.2682, 0.7819, -0.2126), (-0.2753, 0.9579, -0.2126), (-0.4471, 1.289, -0.2126), (-0.54, 1.779, -0.2126), (-0.262, 0.6442, -0.2126), (-0.24, 2.113, -1.879), (-0.24, 0.5065, -1.879), (-0.84, 2.113, -1.879), (-0.2718, 0.5065, -1.879), (-0.24, 1.444, -1.879), (-0.24, 1.134, -1.879), (-0.24, 0.7819, -1.879), (-0.283, 0.7819, -1.879), (-0.4816, 1.216, -1.879), (-0.84, 1.444, -1.879), (-0.54, 2.113, -1.879), (-0.24, 0.6442, -1.879), (-0.2559, 0.5065, -1.879), (-0.84, 1.779, -1.879), (-0.24, 1.779, -1.879), (-0.24, 1.289, -1.879), (-0.24, 0.9579, -1.879), (-0.2718, 0.6442, -1.879), (-0.367, 1.038, -1.879), (-0.6682, 1.426, -1.879), (-0.54, 1.444, -1.879), (-0.2982, 1.134, -1.879), (-0.2682, 0.7819, -1.879), (-0.2753, 0.9579, -1.879), (-0.4471, 1.289, -1.879), (-0.54, 1.779, -1.879), (-0.262, 0.6442, -1.879)], [], [(0, 1, 13, 2, 3), (12, 9, 6, 11), (0, 4, 8, 5, 1), (1, 5, 11, 6, 2, 13), (2, 6, 9, 7, 3), (4, 0, 3, 7, 10), (10, 7, 9, 12), (4, 10, 12, 8), (8, 12, 11, 5), (40, 31, 17, 26), (39, 27, 23, 34), (38, 33, 22, 35), (37, 32, 21, 36), (35, 22, 32, 37), (19, 35, 37, 30), (30, 37, 36, 20), (34, 23, 33, 38), (18, 34, 38, 29), (29, 38, 35, 19), (24, 16, 27, 39), (14, 24, 39, 28), (28, 39, 34, 18), (36, 21, 31, 40), (20, 36, 40, 25), (25, 40, 26, 15), (67, 53, 44, 58), (66, 61, 50, 54), (65, 62, 49, 60), (64, 63, 48, 59), (62, 64, 59, 49), (46, 57, 64, 62), (57, 47, 63, 64), (61, 65, 60, 50), (45, 56, 65, 61), (56, 46, 62, 65), (51, 66, 54, 43), (41, 55, 66, 51), (55, 45, 61, 66), (63, 67, 58, 48), (47, 52, 67, 63), (52, 42, 53, 67), (28, 18, 45, 55), (19, 30, 57, 46), (29, 19, 46, 56), (17, 31, 58, 44), (16, 24, 51, 43), (30, 20, 47, 57), (21, 32, 59, 48), (20, 25, 52, 47), (31, 21, 48, 58), (22, 33, 60, 49), (24, 14, 41, 51), (15, 26, 53, 42), (32, 22, 49, 59), (25, 15, 42, 52), (23, 27, 54, 50), (33, 23, 50, 60), (26, 17, 44, 53), (14, 28, 55, 41), (27, 16, 43, 54), (18, 29, 56, 45), (157, 78, 69, 77), (70, 68, 89, 93), (93, 89, 88, 98), (98, 88, 87, 103), (112, 86, 85, 117), (117, 85, 84, 123), (123, 84, 83, 129), (129, 83, 82, 134), (134, 82, 81, 139), (148, 80, 79, 153), (153, 79, 78, 157), (73, 72, 91, 90), (72, 71, 92, 91), (71, 70, 93, 92), (90, 91, 96, 95), (91, 92, 97, 96), (92, 93, 98, 97), (94, 95, 100, 99), (95, 96, 101, 100), (96, 97, 102, 101), (97, 98, 103, 102), (99, 100, 105, 104), (100, 101, 106, 105), (101, 102, 107, 106), (104, 105, 109, 108), (105, 106, 110, 109), (106, 107, 111, 110), (108, 109, 114, 113), (109, 110, 115, 114), (110, 111, 116, 115), (111, 112, 117, 116), (113, 114, 120, 119), (114, 115, 121, 120), (115, 116, 122, 121), (116, 117, 123, 122), (118, 119, 125, 124), (119, 120, 126, 125), (120, 121, 127, 126), (121, 122, 128, 127), (122, 123, 129, 128), (125, 126, 131, 130), (126, 127, 132, 131), (127, 128, 133, 132), (128, 129, 134, 133), (130, 131, 136, 135), (131, 132, 137, 136), (132, 133, 138, 137), (133, 134, 139, 138), (135, 136, 141, 140), (136, 137, 142, 141), (137, 138, 143, 142), (140, 141, 145, 144), (141, 142, 146, 145), (142, 143, 147, 146), (144, 145, 150, 149), (145, 146, 151, 150), (146, 147, 152, 151), (147, 148, 153, 152), (150, 151, 155, 154), (151, 152, 156, 155), (152, 153, 157, 156), (154, 155, 75, 74), (155, 156, 76, 75), (156, 157, 77, 76), (247, 167, 159, 168), (160, 183, 179, 158), (183, 188, 178, 179), (188, 193, 177, 178), (202, 207, 175, 176), (207, 213, 174, 175), (213, 219, 173, 174), (219, 224, 172, 173), (224, 229, 171, 172), (238, 243, 169, 170), (243, 247, 168, 169), (163, 180, 181, 162), (162, 181, 182, 161), (161, 182, 183, 160), (180, 185, 186, 181), (181, 186, 187, 182), (182, 187, 188, 183), (184, 189, 190, 185), (185, 190, 191, 186), (186, 191, 192, 187), (187, 192, 193, 188), (189, 194, 195, 190), (190, 195, 196, 191), (191, 196, 197, 192), (194, 198, 199, 195), (195, 199, 200, 196), (196, 200, 201, 197), (198, 203, 204, 199), (199, 204, 205, 200), (200, 205, 206, 201), (201, 206, 207, 202), (203, 209, 210, 204), (204, 210, 211, 205), (205, 211, 212, 206), (206, 212, 213, 207), (208, 214, 215, 209), (209, 215, 216, 210), (210, 216, 217, 211), (211, 217, 218, 212), (212, 218, 219, 213), (215, 220, 221, 216), (216, 221, 222, 217), (217, 222, 223, 218), (218, 223, 224, 219), (220, 225, 226, 221), (221, 226, 227, 222), (222, 227, 228, 223), (223, 228, 229, 224), (225, 230, 231, 226), (226, 231, 232, 227), (227, 232, 233, 228), (230, 234, 235, 231), (231, 235, 236, 232), (232, 236, 237, 233), (234, 239, 240, 235), (235, 240, 241, 236), (236, 241, 242, 237), (237, 242, 243, 238), (240, 244, 245, 241), (241, 245, 246, 242), (242, 246, 247, 243), (244, 164, 165, 245), (245, 165, 166, 246), (246, 166, 167, 247), (90, 95, 185, 180), (118, 124, 214, 208), (69, 78, 168, 159), (86, 112, 202, 176), (139, 81, 171, 229), (149, 150, 240, 239), (78, 79, 169, 168), (95, 94, 184, 185), (150, 154, 244, 240), (79, 80, 170, 169), (111, 107, 197, 201), (135, 140, 230, 225), (81, 82, 172, 171), (108, 113, 203, 198), (94, 99, 189, 184), (124, 125, 215, 214), (82, 83, 173, 172), (112, 111, 201, 202), (138, 139, 229, 228), (77, 69, 159, 167), (83, 84, 174, 173), (143, 138, 228, 233), (89, 68, 158, 179), (103, 87, 177, 193), (125, 130, 220, 215), (154, 74, 164, 244), (84, 85, 175, 174), (140, 144, 234, 230), (68, 70, 160, 158), (85, 86, 176, 175), (70, 71, 161, 160), (87, 88, 178, 177), (113, 119, 209, 203), (80, 148, 238, 170), (71, 72, 162, 161), (99, 104, 194, 189), (73, 90, 180, 163), (88, 89, 179, 178), (147, 143, 233, 237), (72, 73, 163, 162), (102, 103, 193, 192), (144, 149, 239, 234), (74, 75, 165, 164), (130, 135, 225, 220), (119, 118, 208, 209), (75, 76, 166, 165), (107, 102, 192, 197), (148, 147, 237, 238), (76, 77, 167, 166), (104, 108, 198, 194), (248, 249, 251, 250), (250, 251, 255, 254), (254, 255, 253, 252), (252, 253, 249, 248), (250, 254, 252, 248), (255, 251, 249, 253), (256, 257, 259, 258), (258, 259, 261, 260), (260, 261, 263, 262), (262, 263, 265, 264), (264, 265, 267, 266), (266, 267, 269, 268), (268, 269, 271, 270), (270, 271, 273, 272), (272, 273, 275, 274), (274, 275, 277, 276), (276, 277, 279, 278), (278, 279, 281, 280), (280, 281, 283, 282), (282, 283, 285, 284), (284, 285, 287, 286), (286, 287, 289, 288), (288, 289, 291, 290), (290, 291, 293, 292), (292, 293, 295, 294), (294, 295, 297, 296), (296, 297, 299, 298), (298, 299, 301, 300), (300, 301, 303, 302), (302, 303, 305, 304), (304, 305, 307, 306), (306, 307, 309, 308), (308, 309, 311, 310), (310, 311, 313, 312), (312, 313, 315, 314), (314, 315, 317, 316), (259, 257, 319, 317, 315, 313, 311, 309, 307, 305, 303, 301, 299, 297, 295, 293, 291, 289, 287, 285, 283, 281, 279, 277, 275, 273, 271, 269, 267, 265, 263, 261), (316, 317, 319, 318), (318, 319, 257, 256), (256, 258, 260, 262, 264, 266, 268, 270, 272, 274, 276, 278, 280, 282, 284, 286, 288, 290, 292, 294, 296, 298, 300, 302, 304, 306, 308, 310, 312, 314, 316, 318), (320, 321, 323, 322), (322, 323, 327, 326), (326, 327, 325, 324), (324, 325, 321, 320), (322, 326, 324, 320), (327, 323, 321, 325), (328, 329, 341, 330, 331), (340, 337, 334, 339), (328, 332, 336, 333, 329), (329, 333, 339, 334, 330, 341), (330, 334, 337, 335, 331), (332, 328, 331, 335, 338), (338, 335, 337, 340), (332, 338, 340, 336), (336, 340, 339, 333), (342, 343, 345, 344), (344, 345, 349, 348), (348, 349, 347, 346), (346, 347, 343, 342), (344, 348, 346, 342), (349, 345, 343, 347), (350, 351, 353, 352), (352, 353, 357, 356), (356, 357, 355, 354), (354, 355, 351, 350), (352, 356, 354, 350), (357, 353, 351, 355), (358, 359, 361, 360), (360, 361, 365, 364), (364, 365, 363, 362), (362, 363, 359, 358), (360, 364, 362, 358), (365, 361, 359, 363), (366, 367, 369, 368), (368, 369, 373, 372), (372, 373, 371, 370), (370, 371, 367, 366), (368, 372, 370, 366), (373, 369, 367, 371), (429, 387, 377, 388), (425, 393, 381, 394), (421, 399, 379, 400), (417, 405, 375, 385), (413, 396, 378, 403), (409, 386, 375, 405), (399, 407, 404, 379), (381, 393, 406, 398), (398, 406, 407, 399), (393, 392, 408, 406), (406, 408, 409, 407), (392, 377, 387, 408), (408, 387, 386, 409), (383, 411, 402, 374), (411, 413, 403, 402), (376, 391, 410, 382), (382, 410, 411, 383), (391, 390, 412, 410), (410, 412, 413, 411), (390, 380, 397, 412), (412, 397, 396, 413), (402, 415, 384, 374), (415, 417, 385, 384), (378, 401, 414, 403), (401, 400, 416, 414), (400, 379, 404, 416), (396, 419, 401, 378), (419, 421, 400, 401), (380, 395, 418, 397), (397, 418, 419, 396), (395, 394, 420, 418), (418, 420, 421, 419), (394, 381, 398, 420), (420, 398, 399, 421), (390, 423, 395, 380), (423, 425, 394, 395), (376, 389, 422, 391), (391, 422, 423, 390), (389, 388, 424, 422), (422, 424, 425, 423), (388, 377, 392, 424), (424, 392, 393, 425), (382, 427, 389, 376), (427, 429, 388, 389), (374, 384, 426, 383), (383, 426, 427, 382), (384, 385, 428, 426), (426, 428, 429, 427), (385, 375, 386, 428), (428, 386, 387, 429), (461, 447, 433, 440), (459, 449, 437, 442), (457, 451, 435, 444), (455, 453, 431, 439), (463, 450, 434, 452), (462, 447, 431, 453), (452, 454, 438, 430), (454, 455, 439, 438), (450, 456, 445, 434), (448, 458, 443, 436), (458, 459, 442, 443), (446, 460, 441, 432), (460, 461, 440, 441), (438, 439, 461, 460), (430, 438, 460, 446), (441, 440, 459, 458), (432, 441, 458, 448), (443, 442, 457, 456), (436, 443, 456, 450), (445, 444, 455, 454), (434, 445, 454, 452), (451, 462, 453, 435), (437, 449, 462, 451), (449, 433, 447, 462), (446, 463, 452, 430), (432, 448, 463, 446), (448, 436, 450, 463), (444, 435, 453, 455), (442, 437, 451, 457), (440, 433, 449, 459), (439, 431, 447, 461), (464, 465, 467, 466), (466, 467, 469, 468), (468, 469, 471, 470), (470, 471, 473, 472), (472, 473, 475, 474), (474, 475, 477, 476), (476, 477, 479, 478), (478, 479, 481, 480), (480, 481, 483, 482), (482, 483, 485, 484), (484, 485, 487, 486), (486, 487, 489, 488), (488, 489, 491, 490), (490, 491, 493, 492), (492, 493, 495, 494), (494, 495, 497, 496), (496, 497, 499, 498), (498, 499, 501, 500), (500, 501, 503, 502), (502, 503, 505, 504), (504, 505, 507, 506), (506, 507, 509, 508), (508, 509, 511, 510), (510, 511, 513, 512), (512, 513, 515, 514), (514, 515, 517, 516), (516, 517, 519, 518), (518, 519, 521, 520), (520, 521, 523, 522), (522, 523, 525, 524), (467, 465, 527, 525, 523, 521, 519, 517, 515, 513, 511, 509, 507, 505, 503, 501, 499, 497, 495, 493, 491, 489, 487, 485, 483, 481, 479, 477, 475, 473, 471, 469), (524, 525, 527, 526), (526, 527, 465, 464), (464, 466, 468, 470, 472, 474, 476, 478, 480, 482, 484, 486, 488, 490, 492, 494, 496, 498, 500, 502, 504, 506, 508, 510, 512, 514, 516, 518, 520, 522, 524, 526), (528, 529, 531, 530), (530, 531, 535, 534), (534, 535, 533, 532), (532, 533, 529, 528), (530, 534, 532, 528), (535, 531, 529, 533), (536, 537, 539, 538), (538, 539, 543, 542), (542, 543, 541, 540), (540, 541, 537, 536), (538, 542, 540, 536), (543, 539, 537, 541), (544, 545, 547, 546), (546, 547, 551, 550), (550, 551, 549, 548), (548, 549, 545, 544), (546, 550, 548, 544), (551, 547, 545, 549), (578, 569, 555, 564), (577, 565, 561, 572), (576, 571, 560, 573), (575, 570, 559, 574), (573, 560, 570, 575), (557, 573, 575, 568), (568, 575, 574, 558), (572, 561, 571, 576), (556, 572, 576, 567), (567, 576, 573, 557), (562, 554, 565, 577), (552, 562, 577, 566), (566, 577, 572, 556), (574, 559, 569, 578), (558, 574, 578, 563), (563, 578, 564, 553), (605, 591, 582, 596), (604, 599, 588, 592), (603, 600, 587, 598), (602, 601, 586, 597), (600, 602, 597, 587), (584, 595, 602, 600), (595, 585, 601, 602), (599, 603, 598, 588), (583, 594, 603, 599), (594, 584, 600, 603), (589, 604, 592, 581), (579, 593, 604, 589), (593, 583, 599, 604), (601, 605, 596, 586), (585, 590, 605, 601), (590, 580, 591, 605), (566, 556, 583, 593), (557, 568, 595, 584), (567, 557, 584, 594), (555, 569, 596, 582), (554, 562, 589, 581), (568, 558, 585, 595), (559, 570, 597, 586), (558, 563, 590, 585), (569, 559, 586, 596), (560, 571, 598, 587), (562, 552, 579, 589), (553, 564, 591, 580), (570, 560, 587, 597), (563, 553, 580, 590), (561, 565, 592, 588), (571, 561, 588, 598), (564, 555, 582, 591), (552, 566, 593, 579), (565, 554, 581, 592), (556, 567, 594, 583)])
me_cube.polygons.foreach_set('material_index', [0, 0, 0, 0, 0, 0, 0, 0, 0, 0, 0, 0, 0, 0, 0, 0, 0, 0, 0, 0, 0, 0, 0, 0, 0, 0, 0, 0, 0, 0, 0, 0, 0, 0, 0, 0, 0, 0, 0, 0, 0, 0, 0, 0, 0, 0, 0, 0, 0, 0, 0, 0, 0, 0, 0, 0, 0, 0, 0, 0, 0, 1, 1, 1, 1, 1, 1, 1, 1, 1, 1, 1, 1, 1, 1, 1, 1, 1, 1, 1, 1, 1, 1, 1, 1, 1, 1, 1, 1, 1, 1, 1, 1, 1, 1, 1, 1, 1, 1, 1, 1, 1, 1, 1, 1, 1, 1, 1, 1, 1, 1, 1, 1, 1, 1, 1, 1, 1, 1, 1, 1, 1, 1, 1, 1, 1, 1, 1, 1, 1, 1, 1, 1, 1, 1, 1, 1, 1, 1, 1, 1, 1, 1, 1, 1, 1, 1, 1, 1, 1, 1, 1, 1, 1, 1, 1, 1, 1, 1, 1, 1, 1, 1, 1, 1, 1, 1, 1, 1, 1, 1, 1, 1, 1, 1, 1, 1, 1, 1, 1, 1, 1, 1, 1, 1, 1, 1, 1, 1, 1, 1, 1, 1, 1, 1, 1, 1, 1, 1, 1, 1, 1, 1, 1, 1, 1, 1, 1, 1, 1, 1, 1, 1, 1, 1, 1, 1, 1, 1, 1, 1, 1, 1, 1, 1, 1, 1, 1, 1, 1, 1, 1, 1, 1, 1, 1, 1, 1, 1, 1, 1, 1, 1, 1, 1, 2, 2, 2, 2, 2, 2, 2, 2, 2, 2, 2, 2, 2, 2, 2, 2, 2, 2, 2, 2, 2, 2, 2, 2, 2, 2, 2, 2, 2, 2, 2, 2, 2, 2, 2, 2, 2, 2, 2, 2, 0, 0, 0, 0, 0, 0, 0, 0, 0, 2, 2, 2, 2, 2, 2, 0, 0, 0, 0, 0, 0, 3, 3, 3, 3, 3, 3, 3, 3, 3, 3, 3, 3, 0, 0, 0, 0, 0, 0, 0, 0, 0, 0, 0, 0, 0, 0, 0, 0, 0, 0, 0, 0, 0, 0, 0, 0, 0, 0, 0, 0, 0, 0, 0, 0, 0, 0, 0, 0, 0, 0, 0, 0, 0, 0, 0, 0, 0, 0, 0, 0, 0, 0, 3, 3, 3, 3, 3, 3, 3, 3, 3, 3, 3, 3, 3, 3, 3, 3, 3, 3, 3, 3, 3, 3, 3, 3, 3, 3, 3, 3, 3, 3, 3, 2, 2, 2, 2, 2, 2, 2, 2, 2, 2, 2, 2, 2, 2, 2, 2, 2, 2, 2, 2, 2, 2, 2, 2, 2, 2, 2, 2, 2, 2, 2, 2, 2, 2, 2, 2, 2, 2, 2, 2, 3, 3, 3, 3, 3, 3, 3, 3, 3, 3, 3, 3, 0, 0, 0, 0, 0, 0, 0, 0, 0, 0, 0, 0, 0, 0, 0, 0, 0, 0, 0, 0, 0, 0, 0, 0, 0, 0, 0, 0, 0, 0, 0, 0, 0, 0, 0, 0, 0, 0, 0, 0, 0, 0, 0, 0, 0, 0, 0, 0, 0, 0, 0, 0])
me_cube.materials.append(mat_black_002)
me_cube.materials.append(mat_beige_002)
me_cube.materials.append(mat_light_gray_002)
me_cube.materials.append(mat_dark_gray_002)
me_cube.use_remesh_preserve_volume = False
me_cube.use_remesh_preserve_attributes = False
me_cube.use_mirror_vertex_groups = False
me_cube.update()

# ---- objects
ob_transparent_glass_cockpit = bpy.data.objects.new('transparent_glass_cockpit', me_plane_001)
ob_lamp = bpy.data.objects.new('Lamp', light_lamp)
ob_camera = bpy.data.objects.new('Camera', cam_camera)
ob_wing_tip_black_left = bpy.data.objects.new('wing_tip_black_left', me_cube_002)
ob_wing_tip_black_right = bpy.data.objects.new('wing_tip_black_right', me_cube)

# ---- transforms, parenting, visibility, modifiers, constraints
ob_transparent_glass_cockpit.location = (0.04269, 3.863, 16.46)
ob_transparent_glass_cockpit.scale = (0.016, 0.032, 1.0)
ob_transparent_glass_cockpit.lineart.crease_threshold = 0.0
ob_lamp.location = (-92.18, 68.03, 56.29)
ob_lamp.rotation_euler = (-0.6502, -0.05691, 5.0)
ob_lamp.lock_rotations_4d = False
ob_lamp.empty_display_type = 'ARROWS'
ob_lamp.color = (0.0, 0.0, 0.0, 0.0)
ob_lamp.lineart.crease_threshold = 0.0
ob_camera.location = (210.2, -247.8, 259.2)
ob_camera.rotation_euler = (-2.188, 3.143, 3.861)
ob_camera.lock_rotations_4d = False
ob_camera.empty_display_type = 'ARROWS'
ob_camera.color = (0.0, 0.0, 0.0, 0.0)
ob_camera.display_type = 'WIRE'
ob_camera.lineart.crease_threshold = 0.0
ob_wing_tip_black_left.location = (-41.56, -0.5419, 24.82)
ob_wing_tip_black_left.rotation_euler = (0.0, 0.0, 4.712)
ob_wing_tip_black_left.scale = (-40.0, 11.95, 4.8)
ob_wing_tip_black_left.lock_rotations_4d = False
ob_wing_tip_black_left.empty_display_type = 'ARROWS'
ob_wing_tip_black_left.lineart.crease_threshold = 0.0
ob_wing_tip_black_right.location = (41.14, -1.12, 24.82)
ob_wing_tip_black_right.rotation_euler = (0.0, -0.0, 1.571)
ob_wing_tip_black_right.scale = (40.0, 11.95, 4.8)
ob_wing_tip_black_right.lock_rotations_4d = False
ob_wing_tip_black_right.empty_display_type = 'ARROWS'
ob_wing_tip_black_right.lineart.crease_threshold = 0.0

# ---- collection membership
col_collection_1.objects.link(ob_transparent_glass_cockpit)
col_collection_1.objects.link(ob_lamp)
col_collection_1.objects.link(ob_camera)
col_collection_1.objects.link(ob_wing_tip_black_left)
col_collection_1.objects.link(ob_wing_tip_black_right)

# ---- scene / render settings (as saved in the file)
scene.camera = ob_camera
scene.frame_start = 1; scene.frame_end = 250; scene.frame_set(26)
scene.render.engine = 'BLENDER_EEVEE_NEXT'
scene.render.resolution_percentage = 50
scene.render.dither_intensity = 0.0
scene.cycles.use_denoising = False
scene.cycles.samples = 128
scene.cycles.sampling_pattern = 'TABULATED_SOBOL'
scene.cycles.use_adaptive_sampling = False
scene.cycles.use_light_tree = False
scene.cycles.blur_glossy = 0.0
scene.cycles.sample_clamp_indirect = 0.0
scene.view_settings.view_transform = 'Standard'
scene.unit_settings.scale_length = 0.001
bpy.context.view_layer.update()
